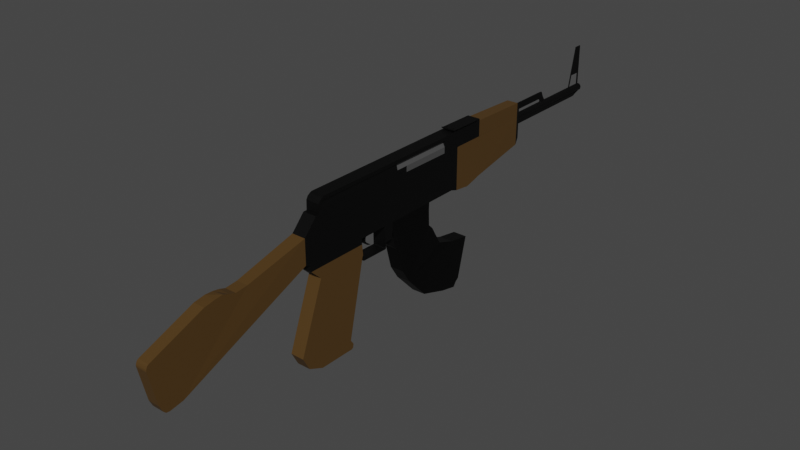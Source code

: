 # Source: Ak-RATATATATTATATA.blend  (saved by Blender 2.91.10; exported with 4.5.12 LTS)
import bpy
from mathutils import Matrix  # noqa: F401  (used for matrix-valued properties, if any)

bpy.ops.wm.read_factory_settings(use_empty=True)
scene = bpy.context.scene
scene.name = 'Scene'

# ---- collections
col_collection = bpy.data.collections.new('Collection'); scene.collection.children.link(col_collection)

# ---- materials (node trees are filled in below, after node groups)
mat_material_001 = bpy.data.materials.new('Material.001')
mat_material_001.use_transparent_shadow = False
mat_material_002 = bpy.data.materials.new('Material.002')
mat_material_002.use_transparent_shadow = False
mat_material_003 = bpy.data.materials.new('Material.003')
mat_material_003.use_transparent_shadow = False
mat_material_004 = bpy.data.materials.new('Material.004')
mat_material_004.use_transparent_shadow = False

# ---- material node trees
mat_material_001.use_nodes = True; mat_material_001.node_tree.nodes.clear()
_N = mat_material_001.node_tree.nodes; _L = mat_material_001.node_tree.links
n0 = _N.new('ShaderNodeBsdfPrincipled'); n0.name = 'Principled BSDF'; n0.location = (10, 300)
n0.distribution = 'GGX'
n0.subsurface_method = 'BURLEY'
n0.inputs[0].default_value = (0.0, 0.0, 0.0, 1.0)
n0.inputs[1].default_value = 0.444
n0.inputs[2].default_value = 0.572
n0.inputs[3].default_value = 1.45
n0.inputs[27].default_value = (0.0, 0.0, 0.0, 1.0)
n0.inputs[28].default_value = 1.0
n1 = _N.new('ShaderNodeOutputMaterial'); n1.name = 'Material Output'; n1.location = (300, 300)
_L.new(n0.outputs[0], n1.inputs[0])
n1.is_active_output = True
mat_material_002.use_nodes = True; mat_material_002.node_tree.nodes.clear()
_N = mat_material_002.node_tree.nodes; _L = mat_material_002.node_tree.links
n0 = _N.new('ShaderNodeBsdfPrincipled'); n0.name = 'Principled BSDF'; n0.location = (10, 300)
n0.distribution = 'GGX'
n0.subsurface_method = 'BURLEY'
n0.inputs[0].default_value = (0.2439, 0.2439, 0.2439, 1.0)
n0.inputs[1].default_value = 0.8397
n0.inputs[3].default_value = 1.45
n0.inputs[27].default_value = (0.0, 0.0, 0.0, 1.0)
n0.inputs[28].default_value = 1.0
n1 = _N.new('ShaderNodeOutputMaterial'); n1.name = 'Material Output'; n1.location = (300, 300)
_L.new(n0.outputs[0], n1.inputs[0])
n1.is_active_output = True
mat_material_003.use_nodes = True; mat_material_003.node_tree.nodes.clear()
_N = mat_material_003.node_tree.nodes; _L = mat_material_003.node_tree.links
n0 = _N.new('ShaderNodeBsdfPrincipled'); n0.name = 'Principled BSDF'; n0.location = (10, 300)
n0.distribution = 'GGX'
n0.subsurface_method = 'BURLEY'
n0.inputs[0].default_value = (0.07836, 0.04069, 0.009434, 1.0)
n0.inputs[3].default_value = 1.45
n0.inputs[27].default_value = (0.0, 0.0, 0.0, 1.0)
n0.inputs[28].default_value = 1.0
n1 = _N.new('ShaderNodeOutputMaterial'); n1.name = 'Material Output'; n1.location = (300, 300)
_L.new(n0.outputs[0], n1.inputs[0])
n1.is_active_output = True
mat_material_004.use_nodes = True; mat_material_004.node_tree.nodes.clear()
_N = mat_material_004.node_tree.nodes; _L = mat_material_004.node_tree.links
n0 = _N.new('ShaderNodeBsdfPrincipled'); n0.name = 'Principled BSDF'; n0.location = (10, 300)
n0.distribution = 'GGX'
n0.subsurface_method = 'BURLEY'
n0.inputs[0].default_value = (0.0, 0.0, 0.0, 1.0)
n0.inputs[1].default_value = 0.644
n0.inputs[3].default_value = 1.45
n0.inputs[27].default_value = (0.0, 0.0, 0.0, 1.0)
n0.inputs[28].default_value = 1.0
n1 = _N.new('ShaderNodeOutputMaterial'); n1.name = 'Material Output'; n1.location = (300, 300)
_L.new(n0.outputs[0], n1.inputs[0])
n1.is_active_output = True

# ---- world
world_world = bpy.data.worlds.new('World'); scene.world = world_world
world_world.use_nodes = True; world_world.node_tree.nodes.clear()
_N = world_world.node_tree.nodes; _L = world_world.node_tree.links
n0 = _N.new('ShaderNodeOutputWorld'); n0.name = 'World Output'; n0.location = (300, 300)
n1 = _N.new('ShaderNodeBackground'); n1.name = 'Background'; n1.location = (10, 300)
n1.inputs[0].default_value = (0.05088, 0.05088, 0.05088, 1.0)
_L.new(n1.outputs[0], n0.inputs[0])
n0.is_active_output = True
world_world.color = (0.05088, 0.05088, 0.05088)
world_world.use_sun_shadow = False
world_world.sun_shadow_jitter_overblur = 0.0

# ---- meshes
me_cube_001 = bpy.data.meshes.new('Cube.001')
me_cube_001.from_pydata([(0.2372, 1.953, 0.8246), (0.2372, 1.953, 0.6474), (0.1383, 1.953, 0.8246), (0.1383, 1.953, 0.6474), (0.2294, 4.083, 0.7102), (0.1451, 4.083, 0.7102), (0.2294, 4.083, 0.9139), (0.1451, 4.083, 0.9139), (0.2372, 2.439, 0.626), (0.1383, 2.439, 0.626), (0.2372, 2.073, 0.5106), (0.1383, 2.073, 0.5106), (0.1383, 2.448, 0.5053), (0.2372, 2.448, 0.5053), (0.1383, 2.338, -0.1106), (0.2372, 2.338, -0.1106), (0.2372, 2.049, 0.9286), (0.1383, 2.049, 0.9286), (0.1383, 2.319, -0.04771), (0.2372, 2.319, -0.0485), (0.1383, 2.342, -0.08258), (0.2372, 2.342, -0.08298), (0.2372, 1.994, 0.626), (0.2372, 1.994, 0.5865), (0.1383, 1.999, 0.626), (0.1383, 1.993, 0.5872), (0.2372, 2.439, 0.5865), (0.1383, 2.439, 0.5865), (0.1383, 2.442, 0.5056), (0.2372, 2.443, 0.5056), (0.1383, 2.45, 0.4764), (0.2372, 2.45, 0.4764), (0.2372, 2.446, 0.4737), (0.1383, 2.445, 0.4733), (0.1383, 2.451, 0.4741), (0.2372, 2.451, 0.4741), (0.2372, 2.449, 0.4693), (0.1383, 2.448, 0.4686), (0.1383, 2.454, 0.4722), (0.2372, 2.454, 0.4722), (0.2372, 2.453, 0.4668), (0.1383, 2.453, 0.466), (0.1383, 2.654, 0.4679), (0.2372, 2.654, 0.4679), (0.2372, 2.657, 0.4631), (0.1383, 2.657, 0.4624), (0.1383, 2.655, 0.4681), (0.2372, 2.655, 0.4681), (0.2372, 2.66, 0.4649), (0.1383, 2.66, 0.4644), (0.1383, 2.657, 0.4694), (0.2372, 2.657, 0.4694), (0.2372, 2.662, 0.4683), (0.1383, 2.663, 0.4683), (0.1383, 2.658, 0.4733), (0.2372, 2.658, 0.4733), (0.2372, 2.663, 0.4746), (0.1383, 2.664, 0.4748), (0.1384, 2.656, 0.6279), (0.2373, 2.656, 0.6279), (0.2373, 2.662, 0.6279), (0.1384, 2.662, 0.6279), (0.2372, 2.494, 0.626), (0.1383, 2.494, 0.626), (0.2061, 2.515, 0.6182), (0.1632, 2.524, 0.626), (0.1383, 3.333, 0.626), (0.2061, 2.524, 0.626), (0.1632, 2.494, 0.626), (0.2061, 2.494, 0.626), (0.2061, 2.506, 0.6182), (0.1632, 2.506, 0.6182), (0.1632, 2.515, 0.6182), (0.2061, 2.514, 0.6098), (0.2061, 2.506, 0.6151), (0.1632, 2.506, 0.6151), (0.1632, 2.514, 0.6098), (0.2061, 2.512, 0.5997), (0.2061, 2.505, 0.613), (0.1632, 2.505, 0.613), (0.1632, 2.512, 0.5997), (0.2061, 2.508, 0.597), (0.2061, 2.499, 0.6009), (0.1632, 2.499, 0.6009), (0.1632, 2.508, 0.597), (0.2061, 2.507, 0.5942), (0.2061, 2.497, 0.5962), (0.1632, 2.497, 0.5962), (0.1632, 2.507, 0.5942), (0.2061, 2.506, 0.5818), (0.2061, 2.496, 0.5812), (0.1632, 2.496, 0.5812), (0.1632, 2.506, 0.5818), (0.2061, 2.506, 0.5712), (0.2061, 2.497, 0.5671), (0.1632, 2.497, 0.5671), (0.1632, 2.506, 0.5712), (0.2061, 2.507, 0.5672), (0.2061, 2.5, 0.5607), (0.1632, 2.5, 0.5607), (0.1632, 2.507, 0.5672), (0.2061, 2.516, 0.5575), (0.2061, 2.51, 0.5501), (0.1632, 2.51, 0.5501), (0.1632, 2.516, 0.5575), (0.2061, 2.529, 0.5462), (0.2061, 2.525, 0.5375), (0.1632, 2.525, 0.5375), (0.1632, 2.529, 0.5462), (0.2061, 2.537, 0.5395), (0.2061, 2.554, 0.5298), (0.1632, 2.554, 0.5298), (0.1632, 2.537, 0.5395), (0.1383, 2.663, 0.514), (0.2373, 2.663, 0.5123), (0.2378, 2.728, 0.6284), (0.1388, 2.729, 0.6284), (0.1388, 2.724, 0.5111), (0.2377, 2.723, 0.5094), (0.1388, 2.721, 0.5352), (0.2377, 2.721, 0.5352), (0.1388, 2.729, 0.5677), (0.2378, 2.729, 0.5677), (0.2372, 3.096, 0.626), (0.1383, 3.096, 0.626), (0.2372, 2.732, 0.626), (0.1383, 2.731, 0.626), (0.2372, 2.734, 0.5225), (0.1383, 2.733, 0.5223), (0.2382, 2.747, 0.4392), (0.1393, 2.745, 0.4402), (0.1383, 2.075, 0.9286), (0.1383, 2.098, 0.9286), (0.2372, 2.098, 0.9286), (0.2372, 2.075, 0.9286), (0.2372, 2.097, 0.9843), (0.2372, 2.077, 0.9947), (0.1383, 2.077, 0.9947), (0.1383, 2.097, 0.9843), (0.2372, 2.102, 0.9964), (0.2372, 2.087, 1.014), (0.1383, 2.087, 1.014), (0.1383, 2.102, 0.9964), (0.2372, 2.111, 1.005), (0.2372, 2.105, 1.027), (0.1383, 2.105, 1.027), (0.1383, 2.111, 1.005), (0.2372, 2.122, 1.009), (0.2372, 2.122, 1.034), (0.1383, 2.122, 1.034), (0.1383, 2.122, 1.009), (0.2372, 3.244, 1.007), (0.2372, 3.244, 1.034), (0.1383, 3.244, 1.034), (0.1383, 3.244, 1.007), (0.2372, 3.333, 0.626), (0.2372, 3.388, 0.6078), (0.1383, 3.388, 0.6104), (0.2248, 4.111, 0.7518), (0.1383, 3.388, 0.832), (0.1383, 3.388, 0.9199), (0.2372, 3.388, 0.9199), (0.1397, 3.628, 0.9192), (0.2357, 3.628, 0.9192), (0.1451, 4.083, 1.021), (0.2294, 4.083, 1.021), (0.1397, 3.628, 1.034), (0.2357, 3.628, 1.034), (0.2372, 3.249, 0.9209), (0.1383, 3.249, 0.9208), (0.1382, 3.249, 1.034), (0.2356, 3.628, 1.034), (0.1396, 3.628, 1.034), (0.2372, 3.249, 1.034), (0.2372, 3.249, 1.007), (0.1382, 3.249, 1.007), (0.2372, 2.864, 0.9234), (0.1383, 2.864, 0.9234), (0.2372, 2.865, 0.9649), (0.2372, 2.098, 0.9717), (0.1383, 2.098, 0.9717), (0.1383, 2.865, 0.9649), (0.1383, 2.777, 0.9649), (0.2372, 2.777, 0.9649), (0.2283, 2.776, 1.012), (0.2283, 2.099, 1.016), (0.1513, 2.1, 1.016), (0.1513, 2.777, 1.012), (0.1383, 2.865, 0.9649), (0.1383, 3.249, 0.9649), (0.2372, 3.249, 0.9649), (0.2372, 2.865, 0.9649), (0.1643, 2.777, 1.018), (0.1643, 2.865, 1.018), (0.2109, 2.865, 1.018), (0.2109, 2.777, 1.018), (0.1642, 2.865, 1.018), (0.1642, 3.249, 1.018), (0.2109, 3.249, 1.018), (0.2109, 2.865, 1.018), (0.1497, 4.111, 0.7518), (0.2248, 4.111, 0.9103), (0.1497, 4.111, 0.9103), (0.1497, 4.112, 1.005), (0.2248, 4.112, 1.005), (0.1842, 4.103, 0.9168), (0.189, 4.103, 0.9173), (0.1753, 4.103, 0.9131), (0.1796, 4.103, 0.9154), (0.1716, 4.103, 0.9101), (0.1685, 4.103, 0.9063), (0.1662, 4.103, 0.9021), (0.1648, 4.103, 0.8974), (0.1643, 4.103, 0.8926), (0.1648, 4.103, 0.8878), (0.1662, 4.103, 0.8832), (0.1685, 4.103, 0.8749), (0.1716, 4.103, 0.8614), (0.1753, 4.103, 0.8423), (0.1796, 4.103, 0.84), (0.1842, 4.103, 0.8386), (0.189, 4.103, 0.8381), (0.1938, 4.103, 0.8386), (0.1985, 4.103, 0.84), (0.2027, 4.103, 0.8423), (0.2065, 4.103, 0.8614), (0.2095, 4.103, 0.8749), (0.2118, 4.103, 0.8832), (0.2132, 4.103, 0.8878), (0.2137, 4.103, 0.8926), (0.2132, 4.103, 0.8974), (0.2118, 4.103, 0.9021), (0.2095, 4.103, 0.9063), (0.2065, 4.103, 0.9101), (0.2027, 4.103, 0.9131), (0.1985, 4.103, 0.9154), (0.1938, 4.103, 0.9168), (0.1862, 4.951, 0.9066), (0.189, 4.951, 0.9068), (0.1836, 4.951, 0.9057), (0.1772, 4.951, 0.9005), (0.179, 4.951, 0.9027), (0.1811, 4.951, 0.9044), (0.1759, 4.951, 0.8981), (0.1751, 4.951, 0.8954), (0.1748, 4.951, 0.8926), (0.1751, 4.951, 0.8899), (0.1762, 4.951, 0.8861), (0.1776, 4.95, 0.881), (0.1716, 4.9, 0.8614), (0.1753, 4.864, 0.8423), (0.1796, 4.864, 0.84), (0.1842, 4.864, 0.8386), (0.189, 4.864, 0.8381), (0.1938, 4.864, 0.8386), (0.1985, 4.864, 0.84), (0.2027, 4.864, 0.8423), (0.2065, 4.9, 0.8614), (0.2005, 4.95, 0.8815), (0.2018, 4.951, 0.8861), (0.2029, 4.951, 0.8899), (0.2032, 4.951, 0.8926), (0.2029, 4.951, 0.8954), (0.2021, 4.951, 0.8981), (0.2008, 4.951, 0.9005), (0.199, 4.951, 0.9027), (0.1969, 4.951, 0.9044), (0.1944, 4.951, 0.9057), (0.1918, 4.951, 0.9066), (0.1811, 4.952, 0.8783), (0.197, 4.952, 0.8793), (0.1842, 4.951, 0.9168), (0.189, 4.951, 0.9173), (0.1796, 4.951, 0.9154), (0.1685, 4.951, 0.9063), (0.1716, 4.951, 0.9101), (0.1753, 4.951, 0.9132), (0.1662, 4.951, 0.9021), (0.1648, 4.951, 0.8974), (0.1643, 4.951, 0.8926), (0.1648, 4.951, 0.8878), (0.1662, 4.951, 0.8832), (0.1685, 4.951, 0.8749), (0.1779, 4.952, 0.8677), (0.2118, 4.951, 0.8832), (0.2095, 4.951, 0.8749), (0.2132, 4.951, 0.8878), (0.2137, 4.951, 0.8926), (0.2132, 4.951, 0.8974), (0.2118, 4.951, 0.9021), (0.2095, 4.951, 0.9063), (0.2065, 4.951, 0.9101), (0.2027, 4.951, 0.9132), (0.1985, 4.951, 0.9154), (0.1938, 4.951, 0.9168), (0.2003, 4.952, 0.869), (0.1864, 4.719, 0.9017), (0.1892, 4.719, 0.902), (0.1838, 4.719, 0.9009), (0.1774, 4.719, 0.8957), (0.1792, 4.719, 0.8979), (0.1813, 4.719, 0.8996), (0.1761, 4.719, 0.8933), (0.1753, 4.719, 0.8906), (0.175, 4.719, 0.8878), (0.1753, 4.719, 0.8851), (0.1764, 4.719, 0.8813), (0.1778, 4.719, 0.8762), (0.1813, 4.72, 0.8735), (0.202, 4.719, 0.8813), (0.2007, 4.719, 0.8767), (0.2031, 4.719, 0.8851), (0.2034, 4.719, 0.8878), (0.2031, 4.719, 0.8906), (0.2023, 4.719, 0.8933), (0.201, 4.719, 0.8957), (0.1992, 4.719, 0.8979), (0.1971, 4.719, 0.8996), (0.1946, 4.719, 0.9009), (0.192, 4.719, 0.9017), (0.1972, 4.72, 0.8745), (0.189, 4.924, 0.9173), (0.189, 4.937, 0.9173), (0.1918, 4.937, 0.9171), (0.1918, 4.924, 0.917), (0.1866, 4.924, 0.917), (0.1866, 4.937, 0.917), (0.189, 4.937, 1.216), (0.1916, 4.937, 1.216), (0.1916, 4.924, 1.216), (0.1866, 4.924, 1.216), (0.1866, 4.937, 1.216), (0.189, 4.812, 0.9173), (0.189, 4.822, 0.9173), (0.1918, 4.812, 0.917), (0.1918, 4.822, 0.917), (0.1866, 4.822, 0.917), (0.1866, 4.812, 0.917), (0.189, 4.881, 1.216), (0.1917, 4.881, 1.216), (0.1917, 4.891, 1.216), (0.1866, 4.891, 1.216), (0.1866, 4.881, 1.216), (0.1917, 4.924, 1.008), (0.1866, 4.924, 1.008), (0.1916, 4.887, 1.216), (0.1866, 4.887, 1.216), (0.1917, 4.838, 1.008), (0.1866, 4.838, 1.008), (0.1842, 4.429, 0.9168), (0.1845, 4.495, 0.917), (0.1938, 4.429, 0.9168), (0.1935, 4.495, 0.917), (0.1796, 4.429, 0.9154), (0.189, 4.429, 0.9173), (0.189, 4.495, 0.9175), (0.1985, 4.429, 0.9154), (0.1856, 4.436, 0.9228), (0.1858, 4.483, 0.9226), (0.1924, 4.436, 0.9228), (0.1922, 4.483, 0.9226), (0.189, 4.436, 0.9228), (0.189, 4.483, 0.9226), (0.1957, 4.436, 0.9228), (0.1823, 4.436, 0.9228), (0.1938, 4.083, 0.9926), (0.1867, 4.461, 0.9596), (0.1842, 4.083, 0.9462), (0.1913, 4.461, 0.9596), (0.1938, 4.083, 0.9462), (0.189, 4.461, 0.9596), (0.1938, 4.42, 0.9462), (0.1842, 4.42, 0.9462), (0.1867, 4.447, 0.9909), (0.1913, 4.447, 0.9909), (0.1917, 4.443, 0.9925), (0.1938, 4.42, 0.9926), (0.1842, 4.42, 0.9926), (0.1842, 4.083, 0.9926), (0.1863, 4.443, 0.9925), (0.1913, 4.449, 0.987), (0.1867, 4.449, 0.987), (0.1397, 3.628, 1.005), (0.1395, 3.597, 1.034), (0.2358, 3.597, 1.034), (0.1395, 3.597, 1.045), (0.1396, 3.628, 1.045), (0.2356, 3.628, 1.045), (0.2358, 3.597, 1.045), (0.1395, 3.597, 1.04), (0.2358, 3.597, 1.04), (0.1409, 3.344, 1.049), (0.2372, 3.344, 1.049), (0.1409, 3.344, 1.044), (0.2372, 3.344, 1.044), (0.141, 3.339, 1.049), (0.2372, 3.34, 1.049), (0.141, 3.339, 1.045), (0.2372, 3.34, 1.046), (0.1409, 3.34, 1.055), (0.2372, 3.34, 1.055), (0.141, 3.339, 1.055), (0.2372, 3.34, 1.055), (0.2139, 3.372, 1.054), (0.2131, 3.372, 1.054), (0.2124, 3.372, 1.054), (0.2117, 3.372, 1.054), (0.2111, 3.371, 1.054), (0.2106, 3.371, 1.054), (0.2103, 3.37, 1.054), (0.21, 3.369, 1.054), (0.21, 3.368, 1.054), (0.21, 3.368, 1.054), (0.2103, 3.367, 1.054), (0.2106, 3.366, 1.054), (0.2111, 3.366, 1.054), (0.2117, 3.365, 1.054), (0.2124, 3.365, 1.054), (0.2131, 3.364, 1.054), (0.2139, 3.364, 1.054), (0.2147, 3.364, 1.054), (0.2154, 3.365, 1.054), (0.2161, 3.365, 1.054), (0.2167, 3.366, 1.054), (0.2172, 3.366, 1.054), (0.2175, 3.367, 1.054), (0.2178, 3.368, 1.054), (0.2178, 3.368, 1.054), (0.2178, 3.369, 1.054), (0.2175, 3.37, 1.054), (0.2172, 3.371, 1.054), (0.2167, 3.371, 1.054), (0.2161, 3.372, 1.054), (0.2154, 3.372, 1.054), (0.2147, 3.372, 1.054), (0.2131, 3.372, 1.015), (0.2139, 3.372, 1.015), (0.2124, 3.372, 1.015), (0.2117, 3.372, 1.015), (0.2111, 3.371, 1.015), (0.2106, 3.371, 1.015), (0.2103, 3.37, 1.015), (0.21, 3.369, 1.015), (0.21, 3.368, 1.015), (0.21, 3.368, 1.015), (0.2103, 3.367, 1.015), (0.2106, 3.366, 1.015), (0.2111, 3.366, 1.015), (0.2117, 3.365, 1.015), (0.2124, 3.365, 1.015), (0.2131, 3.364, 1.015), (0.2139, 3.364, 1.015), (0.2147, 3.364, 1.015), (0.2154, 3.365, 1.015), (0.2161, 3.365, 1.015), (0.2167, 3.366, 1.015), (0.2172, 3.366, 1.015), (0.2175, 3.367, 1.015), (0.2178, 3.368, 1.015), (0.2178, 3.368, 1.015), (0.2178, 3.369, 1.015), (0.2175, 3.37, 1.015), (0.2172, 3.371, 1.015), (0.2167, 3.371, 1.015), (0.2161, 3.372, 1.015), (0.2154, 3.372, 1.015), (0.2147, 3.372, 1.015), (0.1619, 3.372, 1.054), (0.1612, 3.372, 1.054), (0.1604, 3.372, 1.054), (0.1597, 3.372, 1.054), (0.1591, 3.371, 1.054), (0.1587, 3.371, 1.054), (0.1583, 3.37, 1.054), (0.1581, 3.369, 1.054), (0.158, 3.368, 1.054), (0.1581, 3.368, 1.054), (0.1583, 3.367, 1.054), (0.1587, 3.366, 1.054), (0.1591, 3.366, 1.054), (0.1597, 3.365, 1.054), (0.1604, 3.365, 1.054), (0.1612, 3.364, 1.054), (0.1619, 3.364, 1.054), (0.1627, 3.364, 1.054), (0.1634, 3.365, 1.054), (0.1641, 3.365, 1.054), (0.1647, 3.366, 1.054), (0.1652, 3.366, 1.054), (0.1656, 3.367, 1.054), (0.1658, 3.368, 1.054), (0.1658, 3.368, 1.054), (0.1658, 3.369, 1.054), (0.1656, 3.37, 1.054), (0.1652, 3.371, 1.054), (0.1647, 3.371, 1.054), (0.1641, 3.372, 1.054), (0.1634, 3.372, 1.054), (0.1627, 3.372, 1.054), (0.1612, 3.372, 1.015), (0.1619, 3.372, 1.015), (0.1604, 3.372, 1.015), (0.1597, 3.372, 1.015), (0.1591, 3.371, 1.015), (0.1587, 3.371, 1.015), (0.1583, 3.37, 1.015), (0.1581, 3.369, 1.015), (0.158, 3.368, 1.015), (0.1581, 3.368, 1.015), (0.1583, 3.367, 1.015), (0.1587, 3.366, 1.015), (0.1591, 3.366, 1.015), (0.1597, 3.365, 1.015), (0.1604, 3.365, 1.015), (0.1612, 3.364, 1.015), (0.1619, 3.364, 1.015), (0.1627, 3.364, 1.015), (0.1634, 3.365, 1.015), (0.1641, 3.365, 1.015), (0.1647, 3.366, 1.015), (0.1652, 3.366, 1.015), (0.1656, 3.367, 1.015), (0.1658, 3.368, 1.015), (0.1658, 3.368, 1.015), (0.1658, 3.369, 1.015), (0.1656, 3.37, 1.015), (0.1652, 3.371, 1.015), (0.1647, 3.371, 1.015), (0.1641, 3.372, 1.015), (0.1634, 3.372, 1.015), (0.1627, 3.372, 1.015)], [], [(27, 25, 24, 3, 2, 17, 131, 132, 177, 169, 160, 159, 157, 66, 124, 126, 63, 9), (0, 16, 17, 2), (64, 70, 74, 73), (9, 8, 26, 27), (3, 24, 22, 1), (12, 13, 31, 30), (17, 16, 134, 131), (18, 19, 21, 20), (20, 21, 15, 14), (24, 25, 23, 22), (23, 25, 11, 10), (27, 26, 13, 12), (8, 62, 125, 123, 155, 156, 161, 168, 176, 133, 134, 16, 0, 1, 22, 23, 26), (33, 30, 34, 37), (13, 29, 32, 31), (29, 28, 33, 32), (28, 12, 30, 33), (36, 37, 41, 40), (30, 31, 35, 34), (32, 33, 37, 36), (31, 32, 36, 35), (39, 40, 44, 43), (35, 36, 40, 39), (37, 34, 38, 41), (34, 35, 39, 38), (45, 42, 46, 49), (41, 38, 42, 45), (38, 39, 43, 42), (40, 41, 45, 44), (48, 49, 53, 52), (42, 43, 47, 46), (44, 45, 49, 48), (43, 44, 48, 47), (53, 50, 54, 57), (47, 48, 52, 51), (49, 46, 50, 53), (46, 47, 51, 50), (57, 54, 58, 61, 113), (50, 51, 55, 54), (52, 53, 57, 56), (51, 52, 56, 55), (58, 59, 60, 61), (54, 55, 59, 58), (56, 57, 113, 114), (55, 56, 114, 60, 59), (68, 65, 72, 71), (69, 68, 71, 70), (8, 9, 63, 68, 69, 62), (67, 69, 70, 64), (65, 67, 64, 72), (62, 69, 67, 65, 68, 63, 126, 125), (76, 73, 77, 80), (70, 71, 75, 74), (71, 72, 76, 75), (72, 64, 73, 76), (79, 80, 84, 83), (73, 74, 78, 77), (75, 76, 80, 79), (74, 75, 79, 78), (84, 81, 85, 88), (78, 79, 83, 82), (80, 77, 81, 84), (77, 78, 82, 81), (85, 86, 90, 89), (81, 82, 86, 85), (83, 84, 88, 87), (82, 83, 87, 86), (91, 92, 96, 95), (87, 88, 92, 91), (86, 87, 91, 90), (88, 85, 89, 92), (96, 93, 97, 100), (90, 91, 95, 94), (92, 89, 93, 96), (89, 90, 94, 93), (99, 100, 104, 103), (93, 94, 98, 97), (95, 96, 100, 99), (94, 95, 99, 98), (102, 103, 107, 106), (98, 99, 103, 102), (100, 97, 101, 104), (97, 98, 102, 101), (108, 105, 109, 112), (104, 101, 105, 108), (101, 102, 106, 105), (103, 104, 108, 107), (111, 112, 109, 110), (105, 106, 110, 109), (107, 108, 112, 111), (106, 107, 111, 110), (61, 60, 115, 116), (118, 117, 119, 120), (114, 113, 117, 118), (113, 61, 116, 121, 119, 117), (60, 114, 118, 120, 122, 115), (120, 119, 121, 122), (122, 121, 116, 115), (123, 124, 66, 155), (127, 128, 130, 129), (132, 131, 137, 138), (125, 126, 128, 127), (131, 134, 136, 137), (137, 136, 140, 141), (133, 132, 138, 135), (134, 133, 135, 136), (139, 142, 146, 143), (135, 138, 142, 139), (138, 137, 141, 142), (136, 135, 139, 140), (145, 144, 148, 149), (142, 141, 145, 146), (141, 140, 144, 145), (140, 139, 143, 144), (148, 147, 151, 152), (144, 143, 147, 148), (143, 146, 150, 147), (146, 145, 149, 150), (154, 153, 152, 151), (147, 150, 154, 151), (150, 149, 153, 154), (149, 148, 152, 153), (155, 66, 157, 156), (162, 163, 167, 166), (171, 172, 386, 387), (163, 162, 382, 172, 171), (152, 173, 170, 153), (160, 169, 175, 170, 383, 382, 162), (161, 163, 171, 384, 173, 174, 168), (174, 151, 152, 173), (151, 174, 175, 154), (175, 174, 173, 170), (170, 153, 154, 175), (174, 175, 169, 168), (188, 191, 199, 196), (177, 132, 180, 182, 181), (133, 176, 178, 183, 179), (132, 133, 179, 180), (176, 177, 181, 178), (179, 183, 184, 185), (184, 187, 186, 185), (180, 179, 185, 186), (183, 182, 187, 184), (182, 180, 186, 187), (168, 169, 189, 190), (177, 176, 191, 188), (194, 193, 192, 195), (198, 197, 196, 199), (190, 189, 197, 198), (182, 183, 195, 192), (7, 164, 203, 202), (205, 206, 236, 235, 234, 233, 232, 231, 230, 229, 228, 227, 226, 225, 224, 223, 222, 221, 220, 219, 218, 217, 216, 215, 214, 213, 212, 211, 210, 209, 207, 208), (165, 6, 201, 204), (6, 4, 158, 201), (164, 165, 204, 203), (4, 5, 200, 158), (5, 7, 202, 200), (203, 204, 201, 158, 200, 202), (258, 259, 309, 310), (234, 235, 356, 293, 292), (221, 222, 254, 253), (207, 209, 275, 276), (235, 236, 351, 356), (222, 223, 255, 254), (208, 207, 276, 273, 353), (236, 206, 354, 351), (206, 205, 349, 354), (223, 224, 256, 255), (210, 211, 277, 274), (224, 225, 257, 256), (211, 212, 278, 277), (225, 226, 285, 295, 257), (212, 213, 279, 278), (226, 227, 284, 285), (213, 214, 280, 279), (227, 228, 286, 284), (214, 215, 281, 280), (228, 229, 287, 286), (215, 216, 282, 281), (229, 230, 288, 287), (216, 217, 249, 283, 282), (230, 231, 289, 288), (217, 218, 250, 249), (231, 232, 290, 289), (218, 219, 251, 250), (205, 208, 353, 349), (232, 233, 291, 290), (219, 220, 252, 251), (233, 234, 292, 291), (220, 221, 253, 252), (209, 210, 274, 275), (295, 283, 249, 257), (257, 249, 250, 251, 252, 253, 254, 255, 256), (237, 238, 272, 271), (239, 237, 271, 273), (240, 241, 275, 274), (241, 242, 276, 275), (242, 239, 273, 276), (243, 240, 274, 277), (244, 243, 277, 278), (245, 244, 278, 279), (246, 245, 279, 280), (247, 246, 280, 281), (248, 247, 281, 282), (269, 248, 282, 283), (259, 258, 285, 284), (260, 259, 284, 286), (261, 260, 286, 287), (262, 261, 287, 288), (263, 262, 288, 289), (264, 263, 289, 290), (265, 264, 290, 291), (266, 265, 291, 292), (267, 266, 292, 293), (268, 267, 293, 294), (238, 268, 294, 272), (258, 270, 295, 285), (270, 269, 283, 295), (296, 298, 301, 300, 299, 302, 303, 304, 305, 306, 307, 308, 320, 310, 309, 311, 312, 313, 314, 315, 316, 317, 318, 319, 297), (240, 243, 302, 299), (266, 267, 318, 317), (259, 260, 311, 309), (243, 244, 303, 302), (267, 268, 319, 318), (260, 261, 312, 311), (244, 245, 304, 303), (268, 238, 297, 319), (238, 237, 296, 297), (261, 262, 313, 312), (245, 246, 305, 304), (270, 258, 310, 320), (237, 239, 298, 296), (262, 263, 314, 313), (246, 247, 306, 305), (269, 270, 320, 308), (241, 240, 299, 300), (263, 264, 315, 314), (247, 248, 307, 306), (242, 241, 300, 301), (264, 265, 316, 315), (248, 269, 308, 307), (239, 242, 301, 298), (265, 266, 317, 316), (325, 326, 331, 330, 344), (321, 325, 344, 343, 324), (322, 323, 328, 327), (326, 322, 327, 331), (323, 324, 343, 329, 328), (329, 330, 331, 327, 328), (332, 337, 342, 338), (335, 334, 339, 340), (337, 336, 341, 342), (334, 332, 338, 339), (338, 342, 341, 340, 339), (333, 335, 340, 341, 336), (344, 330, 346, 348), (347, 348, 346, 345), (330, 329, 345, 346), (343, 344, 348, 347), (329, 343, 347, 345), (376, 371, 369, 365), (356, 351, 359, 363), (352, 355, 332, 334, 335, 333, 321, 324, 323, 322, 272, 294), (356, 352, 294, 293), (350, 355, 362, 358), (353, 350, 358, 364), (355, 350, 271, 272, 322, 326, 325, 321, 333, 336, 337, 332), (355, 352, 360, 362), (350, 353, 273, 271), (351, 354, 361, 359), (349, 353, 364, 357), (354, 349, 357, 361), (352, 356, 363, 360), (371, 372, 367, 369), (367, 378, 365, 369), (359, 361, 357, 364, 372, 371, 363), (360, 363, 371, 368), (362, 360, 368, 370), (364, 358, 366, 372), (358, 362, 370, 366), (374, 375, 379, 373), (368, 371, 376, 375, 374, 380), (387, 386, 385, 388), (372, 366, 381, 373, 379, 377), (379, 375, 376, 377), (372, 377, 378, 367), (377, 376, 365, 378), (366, 370, 368, 380, 381), (381, 380, 374, 373), (382, 383, 172), (384, 383, 170, 173), (384, 171, 387, 388, 390), (172, 383, 389, 385, 386), (383, 384, 390, 389), (394, 392, 396, 398), (390, 388, 392, 394), (385, 389, 393, 391), (388, 385, 391, 392), (389, 390, 394, 393), (397, 398, 396, 395), (395, 396, 402, 401), (393, 394, 398, 397), (391, 393, 397, 395), (400, 399, 401, 402), (392, 391, 399, 400), (391, 395, 401, 399), (396, 392, 400, 402), (404, 405, 406, 407, 408, 409, 410, 411, 412, 413, 414, 415, 416, 417, 418, 419, 420, 421, 422, 423, 424, 425, 426, 427, 428, 429, 430, 431, 432, 433, 434, 403), (435, 436, 466, 465, 464, 463, 462, 461, 460, 459, 458, 457, 456, 455, 454, 453, 452, 451, 450, 449, 448, 447, 446, 445, 444, 443, 442, 441, 440, 439, 438, 437), (407, 406, 438, 439), (434, 433, 465, 466), (421, 420, 452, 453), (408, 407, 439, 440), (403, 434, 466, 436), (422, 421, 453, 454), (409, 408, 440, 441), (423, 422, 454, 455), (410, 409, 441, 442), (424, 423, 455, 456), (411, 410, 442, 443), (425, 424, 456, 457), (412, 411, 443, 444), (426, 425, 457, 458), (413, 412, 444, 445), (427, 426, 458, 459), (414, 413, 445, 446), (428, 427, 459, 460), (415, 414, 446, 447), (429, 428, 460, 461), (416, 415, 447, 448), (430, 429, 461, 462), (417, 416, 448, 449), (404, 403, 436, 435), (431, 430, 462, 463), (418, 417, 449, 450), (405, 404, 435, 437), (432, 431, 463, 464), (419, 418, 450, 451), (406, 405, 437, 438), (433, 432, 464, 465), (420, 419, 451, 452), (499, 500, 530, 529, 528, 527, 526, 525, 524, 523, 522, 521, 520, 519, 518, 517, 516, 515, 514, 513, 512, 511, 510, 509, 508, 507, 506, 505, 504, 503, 502, 501), (471, 470, 502, 503), (498, 497, 529, 530), (485, 484, 516, 517), (472, 471, 503, 504), (467, 498, 530, 500), (486, 485, 517, 518), (473, 472, 504, 505), (487, 486, 518, 519), (474, 473, 505, 506), (488, 487, 519, 520), (475, 474, 506, 507), (489, 488, 520, 521), (476, 475, 507, 508), (490, 489, 521, 522), (477, 476, 508, 509), (491, 490, 522, 523), (478, 477, 509, 510), (492, 491, 523, 524), (479, 478, 510, 511), (493, 492, 524, 525), (480, 479, 511, 512), (494, 493, 525, 526), (481, 480, 512, 513), (468, 467, 500, 499), (495, 494, 526, 527), (482, 481, 513, 514), (469, 468, 499, 501), (496, 495, 527, 528), (483, 482, 514, 515), (470, 469, 501, 502), (497, 496, 528, 529), (484, 483, 515, 516)])
_uv = me_cube_001.uv_layers.new(name='UVMap')
_uv.uv.foreach_set('vector', [0.375, 1.0, 0.375, 1.0, 0.375, 1.0, 0.375, 1.0, 0.625, 1.0, 0.625, 1.0, 0.625, 1.0, 0.625, 1.0, 0.625, 1.0, 0.625, 1.0, 0.625, 1.0, 0.5642, 1.0, 0.375, 1.0, 0.375, 1.0, 0.375, 1.0, 0.375, 1.0, 0.375, 1.0, 0.375, 1.0, 0.375, 0.0, 0.375, 0.0, 0.625, 0.0, 0.625, 0.0, 0.2802, 0.5, 0.3125, 0.5, 0.3125, 0.5, 0.2802, 0.5, 0.125, 0.5, 0.375, 0.5, 0.375, 0.5, 0.125, 0.5, 0.375, 1.0, 0.375, 1.0, 0.375, 0.5, 0.375, 0.5, 0.125, 0.5, 0.375, 0.5, 0.375, 0.5, 0.125, 0.5, 0.625, 0.0, 0.375, 0.0, 0.375, 0.0, 0.625, 0.0, 0.125, 0.5, 0.375, 0.5, 0.375, 0.5, 0.125, 0.5, 0.125, 0.5, 0.375, 0.5, 0.375, 0.5, 0.125, 0.5, 0.375, 1.0, 0.375, 1.0, 0.375, 0.5, 0.375, 0.5, 0.375, 0.5, 0.125, 0.5, 0.125, 0.5, 0.375, 0.5, 0.125, 0.5, 0.375, 0.5, 0.375, 0.5, 0.125, 0.5, 0.375, 0.5, 0.375, 0.5, 0.375, 0.5, 0.375, 0.5, 0.375, 0.5, 0.375, 0.5, 0.625, 0.5, 0.625, 0.5, 0.625, 0.5, 0.625, 0.5, 0.625, 0.5, 0.625, 0.5, 0.625, 0.5, 0.375, 0.5, 0.375, 0.5, 0.375, 0.5, 0.375, 0.5, 0.375, 1.0, 0.375, 1.0, 0.375, 1.0, 0.375, 1.0, 0.375, 0.5, 0.375, 0.5, 0.375, 0.5, 0.375, 0.5, 0.375, 0.5, 0.125, 0.5, 0.125, 0.5, 0.375, 0.5, 0.375, 1.0, 0.375, 1.0, 0.375, 1.0, 0.375, 1.0, 0.375, 0.5, 0.125, 0.5, 0.125, 0.5, 0.375, 0.5, 0.125, 0.5, 0.375, 0.5, 0.375, 0.5, 0.125, 0.5, 0.375, 0.5, 0.125, 0.5, 0.125, 0.5, 0.375, 0.5, 0.375, 0.5, 0.375, 0.5, 0.375, 0.5, 0.375, 0.5, 0.375, 0.5, 0.375, 0.5, 0.375, 0.5, 0.375, 0.5, 0.375, 0.5, 0.375, 0.5, 0.375, 0.5, 0.375, 0.5, 0.375, 1.0, 0.375, 1.0, 0.375, 1.0, 0.375, 1.0, 0.125, 0.5, 0.375, 0.5, 0.375, 0.5, 0.125, 0.5, 0.375, 1.0, 0.375, 1.0, 0.375, 1.0, 0.375, 1.0, 0.375, 1.0, 0.375, 1.0, 0.375, 1.0, 0.375, 1.0, 0.125, 0.5, 0.375, 0.5, 0.375, 0.5, 0.125, 0.5, 0.375, 0.5, 0.125, 0.5, 0.125, 0.5, 0.375, 0.5, 0.375, 0.5, 0.125, 0.5, 0.125, 0.5, 0.375, 0.5, 0.125, 0.5, 0.375, 0.5, 0.375, 0.5, 0.125, 0.5, 0.375, 0.5, 0.125, 0.5, 0.125, 0.5, 0.375, 0.5, 0.375, 0.5, 0.375, 0.5, 0.375, 0.5, 0.375, 0.5, 0.375, 1.0, 0.375, 1.0, 0.375, 1.0, 0.375, 1.0, 0.375, 0.5, 0.375, 0.5, 0.375, 0.5, 0.375, 0.5, 0.375, 1.0, 0.375, 1.0, 0.375, 1.0, 0.375, 1.0, 0.125, 0.5, 0.375, 0.5, 0.375, 0.5, 0.125, 0.5, 0.375, 1.0, 0.375, 1.0, 0.375, 1.0, 0.375, 1.0, 0.375, 1.0, 0.125, 0.5, 0.375, 0.5, 0.375, 0.5, 0.125, 0.5, 0.375, 0.5, 0.125, 0.5, 0.125, 0.5, 0.375, 0.5, 0.375, 0.5, 0.375, 0.5, 0.375, 0.5, 0.375, 0.5, 0.125, 0.5, 0.375, 0.5, 0.375, 0.5, 0.125, 0.5, 0.125, 0.5, 0.375, 0.5, 0.375, 0.5, 0.125, 0.5, 0.375, 0.5, 0.125, 0.5, 0.125, 0.5, 0.375, 0.5, 0.375, 0.5, 0.375, 0.5, 0.375, 0.5, 0.375, 0.5, 0.375, 0.5, 0.1875, 0.5, 0.1884, 0.5, 0.1884, 0.5, 0.1875, 0.5, 0.3125, 0.5, 0.1875, 0.5, 0.1875, 0.5, 0.3125, 0.5, 0.375, 0.5, 0.125, 0.5, 0.125, 0.5, 0.1875, 0.5, 0.3125, 0.5, 0.375, 0.5, 0.2802, 0.5, 0.3125, 0.5, 0.3125, 0.5, 0.2802, 0.5, 0.1884, 0.5, 0.2802, 0.5, 0.2802, 0.5, 0.1884, 0.5, 0.375, 0.5, 0.3125, 0.5, 0.2802, 0.5, 0.1884, 0.5, 0.1875, 0.5, 0.125, 0.5, 0.125, 0.5, 0.375, 0.5, 0.1884, 0.5, 0.2802, 0.5, 0.2802, 0.5, 0.1884, 0.5, 0.3125, 0.5, 0.1875, 0.5, 0.1875, 0.5, 0.3125, 0.5, 0.1875, 0.5, 0.1884, 0.5, 0.1884, 0.5, 0.1875, 0.5, 0.1884, 0.5, 0.2802, 0.5, 0.2802, 0.5, 0.1884, 0.5, 0.1875, 0.5, 0.1884, 0.5, 0.1884, 0.5, 0.1875, 0.5, 0.2802, 0.5, 0.3125, 0.5, 0.3125, 0.5, 0.2802, 0.5, 0.1875, 0.5, 0.1884, 0.5, 0.1884, 0.5, 0.1875, 0.5, 0.3125, 0.5, 0.1875, 0.5, 0.1875, 0.5, 0.3125, 0.5, 0.1884, 0.5, 0.2802, 0.5, 0.2802, 0.5, 0.1884, 0.5, 0.3125, 0.5, 0.1875, 0.5, 0.1875, 0.5, 0.3125, 0.5, 0.1884, 0.5, 0.2802, 0.5, 0.2802, 0.5, 0.1884, 0.5, 0.2802, 0.5, 0.3125, 0.5, 0.3125, 0.5, 0.2802, 0.5, 0.2802, 0.5, 0.3125, 0.5, 0.3125, 0.5, 0.2802, 0.5, 0.2802, 0.5, 0.3125, 0.5, 0.3125, 0.5, 0.2802, 0.5, 0.1875, 0.5, 0.1884, 0.5, 0.1884, 0.5, 0.1875, 0.5, 0.3125, 0.5, 0.1875, 0.5, 0.1875, 0.5, 0.3125, 0.5, 0.1875, 0.5, 0.1884, 0.5, 0.1884, 0.5, 0.1875, 0.5, 0.1875, 0.5, 0.1884, 0.5, 0.1884, 0.5, 0.1875, 0.5, 0.3125, 0.5, 0.1875, 0.5, 0.1875, 0.5, 0.3125, 0.5, 0.1884, 0.5, 0.2802, 0.5, 0.2802, 0.5, 0.1884, 0.5, 0.1884, 0.5, 0.2802, 0.5, 0.2802, 0.5, 0.1884, 0.5, 0.3125, 0.5, 0.1875, 0.5, 0.1875, 0.5, 0.3125, 0.5, 0.1884, 0.5, 0.2802, 0.5, 0.2802, 0.5, 0.1884, 0.5, 0.2802, 0.5, 0.3125, 0.5, 0.3125, 0.5, 0.2802, 0.5, 0.1875, 0.5, 0.1884, 0.5, 0.1884, 0.5, 0.1875, 0.5, 0.2802, 0.5, 0.3125, 0.5, 0.3125, 0.5, 0.2802, 0.5, 0.1875, 0.5, 0.1884, 0.5, 0.1884, 0.5, 0.1875, 0.5, 0.3125, 0.5, 0.1875, 0.5, 0.1875, 0.5, 0.3125, 0.5, 0.3125, 0.5, 0.1875, 0.5, 0.1875, 0.5, 0.3125, 0.5, 0.3125, 0.5, 0.1875, 0.5, 0.1875, 0.5, 0.3125, 0.5, 0.1884, 0.5, 0.2802, 0.5, 0.2802, 0.5, 0.1884, 0.5, 0.2802, 0.5, 0.3125, 0.5, 0.3125, 0.5, 0.2802, 0.5, 0.1884, 0.5, 0.2802, 0.5, 0.2802, 0.5, 0.1884, 0.5, 0.1884, 0.5, 0.2802, 0.5, 0.2802, 0.5, 0.1884, 0.5, 0.2802, 0.5, 0.3125, 0.5, 0.3125, 0.5, 0.2802, 0.5, 0.1875, 0.5, 0.1884, 0.5, 0.1884, 0.5, 0.1875, 0.5, 0.1875, 0.5, 0.1884, 0.5, 0.2802, 0.5, 0.3125, 0.5, 0.2802, 0.5, 0.3125, 0.5, 0.3125, 0.5, 0.2802, 0.5, 0.1875, 0.5, 0.1884, 0.5, 0.1884, 0.5, 0.1875, 0.5, 0.3125, 0.5, 0.1875, 0.5, 0.1875, 0.5, 0.3125, 0.5, 0.125, 0.5, 0.375, 0.5, 0.375, 0.5, 0.125, 0.5, 0.375, 0.5, 0.125, 0.5, 0.125, 0.5, 0.375, 0.5, 0.375, 0.5, 0.125, 0.5, 0.125, 0.5, 0.375, 0.5, 0.375, 1.0, 0.375, 1.0, 0.375, 1.0, 0.375, 1.0, 0.375, 1.0, 0.375, 1.0, 0.375, 0.5, 0.375, 0.5, 0.375, 0.5, 0.375, 0.5, 0.375, 0.5, 0.375, 0.5, 0.375, 0.5, 0.125, 0.5, 0.125, 0.5, 0.375, 0.5, 0.375, 0.5, 0.125, 0.5, 0.125, 0.5, 0.375, 0.5, 0.375, 0.5, 0.125, 0.5, 0.125, 0.5, 0.375, 0.5, 0.375, 0.5, 0.125, 0.5, 0.125, 0.5, 0.375, 0.5, 0.625, 1.0, 0.625, 1.0, 0.625, 1.0, 0.625, 1.0, 0.375, 0.5, 0.125, 0.5, 0.125, 0.5, 0.375, 0.5, 0.625, 0.0, 0.375, 0.0, 0.375, 0.0, 0.625, 0.0, 0.625, 0.0, 0.375, 0.0, 0.375, 0.0, 0.625, 0.0, 0.375, 0.0, 0.625, 0.0, 0.625, 0.0, 0.375, 0.0, 0.625, 0.5, 0.625, 0.5, 0.625, 0.5, 0.625, 0.5, 0.375, 0.0, 0.625, 0.0, 0.625, 0.0, 0.375, 0.0, 0.375, 0.0, 0.625, 0.0, 0.625, 0.0, 0.375, 0.0, 0.625, 1.0, 0.625, 1.0, 0.625, 1.0, 0.625, 1.0, 0.625, 0.5, 0.625, 0.5, 0.625, 0.5, 0.625, 0.5, 0.625, 0.0, 0.375, 0.0, 0.375, 0.0, 0.625, 0.0, 0.625, 1.0, 0.625, 1.0, 0.625, 1.0, 0.625, 1.0, 0.625, 0.0, 0.375, 0.0, 0.375, 0.0, 0.625, 0.0, 0.625, 0.5, 0.625, 0.5, 0.625, 0.5, 0.625, 0.5, 0.625, 0.5, 0.625, 0.5, 0.625, 0.5, 0.625, 0.5, 0.625, 0.5, 0.625, 0.5, 0.625, 0.5, 0.625, 0.5, 0.375, 0.0, 0.625, 0.0, 0.625, 0.0, 0.375, 0.0, 0.625, 1.0, 0.625, 1.0, 0.625, 1.0, 0.625, 1.0, 0.625, 0.0, 0.625, 0.0, 0.375, 0.0, 0.375, 0.0, 0.375, 0.0, 0.625, 0.0, 0.625, 0.0, 0.375, 0.0, 0.625, 1.0, 0.625, 1.0, 0.625, 1.0, 0.625, 1.0, 0.625, 0.0, 0.375, 0.0, 0.375, 0.0, 0.625, 0.0, 0.375, 0.5, 0.125, 0.5, 0.125, 0.5, 0.375, 0.5, 0.625, 0.0, 0.375, 0.0, 0.375, 0.0, 0.625, 0.0, 0.375, 0.0, 0.625, 0.0, 0.625, 0.0, 0.375, 0.0, 0.375, 0.0, 0.625, 0.0, 0.625, 0.0, 0.625, 0.0, 0.375, 0.0, 0.375, 0.0, 0.375, 0.0, 0.625, 0.0, 0.625, 0.0, 0.625, 1.0, 0.625, 1.0, 0.625, 1.0, 0.625, 1.0, 0.625, 1.0, 0.625, 1.0, 0.625, 1.0, 0.625, 0.5, 0.625, 0.5, 0.625, 0.5, 0.625, 0.5, 0.625, 0.5, 0.625, 0.5, 0.625, 0.5, 0.0, 0.0, 0.0, 0.0, 0.0, 0.0, 0.0, 0.0, 0.0, 0.0, 0.0, 0.0, 0.0, 0.0, 0.0, 0.0, 0.625, 0.0, 0.375, 0.0, 0.375, 0.0, 0.625, 0.0, 0.0, 0.0, 0.0, 0.0, 0.0, 0.0, 0.0, 0.0, 0.375, 0.0, 0.625, 0.0, 0.625, 0.0, 0.375, 0.0, 0.625, 0.0, 0.375, 0.0, 0.375, 0.0, 0.625, 0.0, 0.625, 1.0, 0.625, 1.0, 0.625, 1.0, 0.625, 1.0, 0.625, 1.0, 0.625, 0.5, 0.625, 0.5, 0.625, 0.5, 0.625, 0.5, 0.625, 0.5, 0.625, 0.0, 0.375, 0.0, 0.375, 0.0, 0.625, 0.0, 0.375, 0.0, 0.625, 0.0, 0.625, 0.0, 0.375, 0.0, 0.625, 0.5, 0.625, 0.5, 0.625, 0.5, 0.625, 0.5, 0.375, 0.0, 0.625, 0.0, 0.625, 0.0, 0.375, 0.0, 0.625, 0.0, 0.375, 0.0, 0.375, 0.0, 0.625, 0.0, 0.375, 0.0, 0.625, 0.0, 0.625, 0.0, 0.375, 0.0, 0.625, 1.0, 0.625, 1.0, 0.625, 1.0, 0.625, 1.0, 0.375, 0.0, 0.625, 0.0, 0.625, 0.0, 0.375, 0.0, 0.625, 0.0, 0.375, 0.0, 0.375, 0.0, 0.625, 0.0, 0.375, 0.0, 0.625, 0.0, 0.625, 0.0, 0.375, 0.0, 0.375, 0.0, 0.625, 0.0, 0.625, 0.0, 0.375, 0.0, 0.375, 0.0, 0.625, 0.0, 0.625, 0.0, 0.375, 0.0, 0.625, 0.0, 0.375, 0.0, 0.375, 0.0, 0.625, 0.0, 0.625, 1.0, 0.625, 1.0, 0.625, 1.0, 0.625, 1.0, 0.0, 0.0, 0.0, 0.0, 0.0, 0.0, 0.0, 0.0, 0.0, 0.0, 0.0, 0.0, 0.0, 0.0, 0.0, 0.0, 0.0, 0.0, 0.0, 0.0, 0.0, 0.0, 0.0, 0.0, 0.0, 0.0, 0.0, 0.0, 0.0, 0.0, 0.0, 0.0, 0.0, 0.0, 0.0, 0.0, 0.0, 0.0, 0.0, 0.0, 0.0, 0.0, 0.0, 0.0, 0.0, 0.0, 0.0, 0.0, 0.0, 0.0, 0.0, 0.0, 0.0, 0.0, 0.0, 0.0, 0.0, 0.0, 0.0, 0.0, 0.0, 0.0, 0.0, 0.0, 0.625, 0.5, 0.625, 0.5, 0.625, 0.5, 0.625, 0.5, 0.625, 0.5, 0.375, 0.5, 0.375, 0.5, 0.625, 0.5, 0.625, 0.0, 0.375, 0.0, 0.375, 0.0, 0.625, 0.0, 0.375, 0.5, 0.125, 0.5, 0.125, 0.5, 0.375, 0.5, 0.375, 1.0, 0.625, 1.0, 0.625, 1.0, 0.375, 1.0, 0.625, 0.25, 0.625, 0.5, 0.625, 0.5, 0.375, 0.5, 0.375, 0.25, 0.625, 0.25, 0.0, 0.0, 0.0, 0.0, 0.0, 0.0, 0.0, 0.0, 0.0, 0.0, 0.0, 0.0, 0.0, 0.0, 0.0, 0.0, 0.0, 0.0, 0.0, 0.0, 0.0, 0.0, 0.0, 0.0, 0.0, 0.0, 0.0, 0.0, 0.0, 0.0, 0.0, 0.0, 0.0, 0.0, 0.0, 0.0, 0.0, 0.0, 0.0, 0.0, 0.0, 0.0, 0.0, 0.0, 0.0, 0.0, 0.0, 0.0, 0.0, 0.0, 0.0, 0.0, 0.0, 0.0, 0.0, 0.0, 0.0, 0.0, 0.0, 0.0, 0.0, 0.0, 0.0, 0.0, 0.0, 0.0, 0.0, 0.0, 0.0, 0.0, 0.0, 0.0, 0.0, 0.0, 0.0, 0.0, 0.0, 0.0, 0.0, 0.0, 0.0, 0.0, 0.0, 0.0, 0.0, 0.0, 0.0, 0.0, 0.0, 0.0, 0.0, 0.0, 0.0, 0.0, 0.0, 0.0, 0.0, 0.0, 0.0, 0.0, 0.0, 0.0, 0.0, 0.0, 0.0, 0.0, 0.0, 0.0, 0.0, 0.0, 0.0, 0.0, 0.0, 0.0, 0.0, 0.0, 0.0, 0.0, 0.0, 0.0, 0.0, 0.0, 0.0, 0.0, 0.0, 0.0, 0.0, 0.0, 0.0, 0.0, 0.0, 0.0, 0.0, 0.0, 0.0, 0.0, 0.0, 0.0, 0.0, 0.0, 0.0, 0.0, 0.0, 0.0, 0.0, 0.0, 0.0, 0.0, 0.0, 0.0, 0.0, 0.0, 0.0, 0.0, 0.0, 0.0, 0.0, 0.0, 0.0, 0.0, 0.0, 0.0, 0.0, 0.0, 0.0, 0.0, 0.0, 0.0, 0.0, 0.0, 0.0, 0.0, 0.0, 0.0, 0.0, 0.0, 0.0, 0.0, 0.0, 0.0, 0.0, 0.0, 0.0, 0.0, 0.0, 0.0, 0.0, 0.0, 0.0, 0.0, 0.0, 0.0, 0.0, 0.0, 0.0, 0.0, 0.0, 0.0, 0.0, 0.0, 0.0, 0.0, 0.0, 0.0, 0.0, 0.0, 0.0, 0.0, 0.0, 0.0, 0.0, 0.0, 0.0, 0.0, 0.0, 0.0, 0.0, 0.0, 0.0, 0.0, 0.0, 0.0, 0.0, 0.0, 0.0, 0.0, 0.0, 0.0, 0.0, 0.0, 0.0, 0.0, 0.0, 0.0, 0.0, 0.0, 0.0, 0.0, 0.0, 0.0, 0.0, 0.0, 0.0, 0.0, 0.0, 0.0, 0.0, 0.0, 0.0, 0.0, 0.0, 0.0, 0.0, 0.0, 0.0, 0.0, 0.0, 0.0, 0.0, 0.0, 0.0, 0.0, 0.0, 0.0, 0.0, 0.0, 0.0, 0.0, 0.0, 0.0, 0.0, 0.0, 0.0, 0.0, 0.0, 0.0, 0.0, 0.0, 0.0, 0.0, 0.0, 0.0, 0.0, 0.0, 0.0, 0.0, 0.0, 0.0, 0.0, 0.0, 0.0, 0.0, 0.0, 0.0, 0.0, 0.0, 0.0, 0.0, 0.0, 0.0, 0.0, 0.0, 0.0, 0.0, 0.0, 0.0, 0.0, 0.0, 0.0, 0.0, 0.0, 0.0, 0.0, 0.0, 0.0, 0.0, 0.0, 0.0, 0.0, 0.0, 0.0, 0.0, 0.0, 0.0, 0.0, 0.0, 0.0, 0.0, 0.0, 0.0, 0.0, 0.0, 0.0, 0.0, 0.0, 0.0, 0.0, 0.0, 0.0, 0.0, 0.0, 0.0, 0.0, 0.0, 0.0, 0.0, 0.0, 0.0, 0.0, 0.0, 0.0, 0.0, 0.0, 0.0, 0.0, 0.0, 0.0, 0.0, 0.0, 0.0, 0.0, 0.0, 0.0, 0.0, 0.0, 0.0, 0.0, 0.0, 0.0, 0.0, 0.0, 0.0, 0.0, 0.0, 0.0, 0.0, 0.0, 0.0, 0.0, 0.0, 0.0, 0.0, 0.0, 0.0, 0.0, 0.0, 0.0, 0.0, 0.0, 0.0, 0.0, 0.0, 0.0, 0.0, 0.0, 0.0, 0.0, 0.0, 0.0, 0.0, 0.0, 0.0, 0.0, 0.0, 0.0, 0.0, 0.0, 0.0, 0.0, 0.0, 0.0, 0.0, 0.0, 0.0, 0.0, 0.0, 0.0, 0.0, 0.0, 0.0, 0.0, 0.0, 0.0, 0.0, 0.0, 0.0, 0.0, 0.0, 0.0, 0.0, 0.0, 0.0, 0.0, 0.0, 0.0, 0.0, 0.0, 0.0, 0.0, 0.0, 0.0, 0.0, 0.0, 0.0, 0.0, 0.0, 0.0, 0.0, 0.0, 0.0, 0.0, 0.0, 0.0, 0.0, 0.0, 0.0, 0.0, 0.0, 0.0, 0.0, 0.0, 0.0, 0.0, 0.0, 0.0, 0.0, 0.0, 0.0, 0.0, 0.0, 0.0, 0.0, 0.0, 0.0, 0.0, 0.0, 0.0, 0.0, 0.0, 0.0, 0.0, 0.0, 0.0, 0.0, 0.0, 0.0, 0.0, 0.0, 0.0, 0.0, 0.0, 0.0, 0.0, 0.0, 0.0, 0.0, 0.0, 0.0, 0.0, 0.0, 0.0, 0.0, 0.0, 0.0, 0.0, 0.0, 0.0, 0.0, 0.0, 0.0, 0.0, 0.0, 0.0, 0.0, 0.0, 0.0, 0.0, 0.0, 0.0, 0.0, 0.0, 0.0, 0.0, 0.0, 0.0, 0.0, 0.0, 0.0, 0.0, 0.0, 0.0, 0.0, 0.0, 0.0, 0.0, 0.0, 0.0, 0.0, 0.0, 0.0, 0.0, 0.0, 0.0, 0.0, 0.0, 0.0, 0.0, 0.0, 0.0, 0.0, 0.0, 0.0, 0.0, 0.0, 0.0, 0.0, 0.0, 0.0, 0.0, 0.0, 0.0, 0.0, 0.0, 0.0, 0.0, 0.0, 0.0, 0.0, 0.0, 0.0, 0.0, 0.0, 0.0, 0.0, 0.0, 0.0, 0.0, 0.0, 0.0, 0.0, 0.0, 0.0, 0.0, 0.0, 0.0, 0.0, 0.0, 0.0, 0.0, 0.0, 0.0, 0.0, 0.0, 0.0, 0.0, 0.0, 0.0, 0.0, 0.0, 0.0, 0.0, 0.0, 0.0, 0.0, 0.0, 0.0, 0.0, 0.0, 0.0, 0.0, 0.0, 0.0, 0.0, 0.0, 0.0, 0.0, 0.0, 0.0, 0.0, 0.0, 0.0, 0.0, 0.0, 0.0, 0.0, 0.0, 0.0, 0.0, 0.0, 0.0, 0.0, 0.0, 0.0, 0.0, 0.0, 0.0, 0.0, 0.0, 0.0, 0.0, 0.0, 0.0, 0.0, 0.0, 0.0, 0.0, 0.0, 0.0, 0.0, 0.0, 0.0, 0.0, 0.0, 0.0, 0.0, 0.0, 0.0, 0.0, 0.0, 0.0, 0.0, 0.0, 0.0, 0.0, 0.0, 0.0, 0.0, 0.0, 0.0, 0.0, 0.0, 0.0, 0.0, 0.0, 0.0, 0.0, 0.0, 0.0, 0.0, 0.0, 0.0, 0.0, 0.0, 0.0, 0.0, 0.0, 0.0, 0.0, 0.0, 0.0, 0.0, 0.0, 0.0, 0.0, 0.0, 0.0, 0.0, 0.0, 0.0, 0.0, 0.0, 0.0, 0.0, 0.0, 0.0, 0.0, 0.0, 0.0, 0.0, 0.0, 0.0, 0.0, 0.0, 0.0, 0.0, 0.0, 0.0, 0.0, 0.0, 0.0, 0.0, 0.0, 0.0, 0.0, 0.0, 0.0, 0.0, 0.0, 0.0, 0.0, 0.0, 0.0, 0.0, 0.0, 0.0, 0.0, 0.0, 0.0, 0.0, 0.0, 0.0, 0.0, 0.0, 0.0, 0.0, 0.0, 0.0, 0.0, 0.0, 0.0, 0.0, 0.0, 0.0, 0.0, 0.0, 0.0, 0.0, 0.0, 0.0, 0.0, 0.0, 0.0, 0.0, 0.0, 0.0, 0.0, 0.0, 0.0, 0.0, 0.0, 0.0, 0.0, 0.0, 0.0, 0.0, 0.0, 0.0, 0.0, 0.0, 0.0, 0.0, 0.0, 0.0, 0.0, 0.0, 0.0, 0.0, 0.0, 0.0, 0.0, 0.0, 0.0, 0.0, 0.0, 0.0, 0.0, 0.0, 0.0, 0.0, 0.0, 0.0, 0.0, 0.0, 0.0, 0.0, 0.0, 0.0, 0.0, 0.0, 0.0, 0.0, 0.0, 0.0, 0.0, 0.0, 0.0, 0.0, 0.0, 0.0, 0.0, 0.0, 0.0, 0.0, 0.0, 0.0, 0.0, 0.0, 0.0, 0.0, 0.0, 0.0, 0.0, 0.0, 0.0, 0.0, 0.0, 0.0, 0.0, 0.0, 0.0, 0.0, 0.0, 0.0, 0.0, 0.0, 0.0, 0.0, 0.0, 0.0, 0.0, 0.0, 0.0, 0.0, 0.0, 0.0, 0.0, 0.0, 0.0, 0.0, 0.0, 0.0, 0.0, 0.0, 0.0, 0.0, 0.0, 0.0, 0.0, 0.0, 0.0, 0.0, 0.0, 0.0, 0.0, 0.0, 0.0, 0.0, 0.0, 0.0, 0.0, 0.0, 0.0, 0.0, 0.0, 0.0, 0.0, 0.0, 0.0, 0.0, 0.0, 0.0, 0.0, 0.0, 0.0, 0.0, 0.0, 0.0, 0.0, 0.0, 0.0, 0.0, 0.0, 0.0, 0.0, 0.0, 0.0, 0.0, 0.0, 0.0, 0.0, 0.0, 0.0, 0.0, 0.0, 0.0, 0.0, 0.0, 0.0, 0.0, 0.0, 0.0, 0.0, 0.0, 0.0, 0.0, 0.0, 0.0, 0.0, 0.0, 0.0, 0.0, 0.0, 0.0, 0.0, 0.0, 0.0, 0.0, 0.0, 0.0, 0.0, 0.0, 0.0, 0.0, 0.0, 0.0, 0.0, 0.0, 0.0, 0.0, 0.0, 0.0, 0.0, 0.0, 0.0, 0.0, 0.0, 0.0, 0.0, 0.0, 0.0, 0.0, 0.0, 0.0, 0.0, 0.0, 0.0, 0.0, 0.0, 0.0, 0.0, 0.0, 0.0, 0.0, 0.0, 0.0, 0.0, 0.0, 0.0, 0.0, 0.0, 0.0, 0.0, 0.0, 0.0, 0.0, 0.0, 0.0, 0.0, 0.0, 0.0, 0.0, 0.0, 0.0, 0.0, 0.0, 0.0, 0.0, 0.0, 0.0, 0.0, 0.0, 0.0, 0.0, 0.0, 0.0, 0.0, 0.0, 0.0, 0.0, 0.0, 0.0, 0.0, 0.0, 0.0, 0.0, 0.0, 0.0, 0.0, 0.0, 0.0, 0.0, 0.0, 0.0, 0.0, 0.0, 0.0, 0.0, 0.0, 0.0, 0.0, 0.0, 0.0, 0.0, 0.0, 0.0, 0.0, 0.0, 0.0, 0.0, 0.0, 0.0, 0.0, 0.0, 0.0, 0.0, 0.0, 0.0, 0.0, 0.0, 0.0, 0.0, 0.0, 0.0, 0.0, 0.0, 0.0, 0.0, 0.0, 0.0, 0.0, 0.0, 0.0, 0.0, 0.0, 0.0, 0.0, 0.0, 0.0, 0.0, 0.0, 0.0, 0.0, 0.0, 0.0, 0.0, 0.0, 0.0, 0.0, 0.0, 0.0, 0.0, 0.0, 0.0, 0.0, 0.0, 0.0, 0.0, 0.0, 0.0, 0.0, 0.0, 0.0, 0.0, 0.0, 0.0, 0.0, 0.0, 0.0, 0.0, 0.0, 0.0, 0.0, 0.0, 0.0, 0.0, 0.0, 0.375, 0.0, 0.625, 0.0, 0.625, 0.0, 0.375, 0.0, 0.0, 0.0, 0.0, 0.0, 0.0, 0.0, 0.0, 0.0, 0.0, 0.0, 0.0, 0.0, 0.0, 0.0, 0.0, 0.0, 0.0, 0.0, 0.0, 0.0, 0.0, 0.0, 0.0, 0.0, 0.0, 0.0, 0.0, 0.0, 0.0, 0.0, 0.0, 0.0, 0.0, 0.0, 0.0, 0.0, 0.0, 0.0, 0.0, 0.0, 0.0, 0.0, 0.0, 0.0, 0.0, 0.0, 0.0, 0.0, 0.0, 0.0, 0.0, 0.0, 0.0, 0.0, 0.625, 1.0, 0.625, 1.0, 0.625, 1.0, 0.375, 0.0, 0.625, 0.0, 0.625, 0.0, 0.375, 0.0, 0.625, 0.5, 0.625, 0.5, 0.625, 0.5, 0.625, 0.5, 0.625, 0.5, 0.625, 1.0, 0.625, 1.0, 0.625, 1.0, 0.625, 1.0, 0.625, 1.0, 0.625, 0.0, 0.375, 0.0, 0.375, 0.0, 0.625, 0.0, 0.625, 0.5, 0.625, 0.5, 0.625, 0.5, 0.625, 0.5, 0.625, 0.5, 0.625, 0.5, 0.625, 0.5, 0.625, 0.5, 0.625, 1.0, 0.625, 1.0, 0.625, 1.0, 0.625, 1.0, 0.375, 0.0, 0.625, 0.0, 0.625, 0.0, 0.375, 0.0, 0.625, 0.0, 0.375, 0.0, 0.375, 0.0, 0.625, 0.0, 0.625, 0.0, 0.375, 0.0, 0.375, 0.0, 0.625, 0.0, 0.625, 0.0, 0.375, 0.0, 0.375, 0.0, 0.625, 0.0, 0.625, 0.0, 0.375, 0.0, 0.375, 0.0, 0.625, 0.0, 0.625, 1.0, 0.625, 1.0, 0.625, 1.0, 0.625, 1.0, 0.375, 0.0, 0.625, 0.0, 0.625, 0.0, 0.375, 0.0, 0.375, 0.0, 0.625, 0.0, 0.625, 0.0, 0.375, 0.0, 0.625, 1.0, 0.625, 1.0, 0.625, 1.0, 0.625, 1.0, 0.625, 0.5, 0.625, 0.5, 0.625, 0.5, 0.625, 0.5, 0.0, 0.0, 0.0, 0.0, 0.0, 0.0, 0.0, 0.0, 0.0, 0.0, 0.0, 0.0, 0.0, 0.0, 0.0, 0.0, 0.0, 0.0, 0.0, 0.0, 0.0, 0.0, 0.0, 0.0, 0.0, 0.0, 0.0, 0.0, 0.0, 0.0, 0.0, 0.0, 0.0, 0.0, 0.0, 0.0, 0.0, 0.0, 0.0, 0.0, 0.0, 0.0, 0.0, 0.0, 0.0, 0.0, 0.0, 0.0, 0.0, 0.0, 0.0, 0.0, 0.0, 0.0, 0.0, 0.0, 0.0, 0.0, 0.0, 0.0, 0.0, 0.0, 0.0, 0.0, 0.0, 0.0, 0.0, 0.0, 0.0, 0.0, 0.0, 0.0, 0.0, 0.0, 0.0, 0.0, 0.0, 0.0, 0.0, 0.0, 0.0, 0.0, 0.0, 0.0, 0.0, 0.0, 0.0, 0.0, 0.0, 0.0, 0.0, 0.0, 0.0, 0.0, 0.0, 0.0, 0.0, 0.0, 0.0, 0.0, 0.0, 0.0, 0.0, 0.0, 0.0, 0.0, 0.0, 0.0, 0.0, 0.0, 0.0, 0.0, 0.0, 0.0, 0.0, 0.0, 0.0, 0.0, 0.0, 0.0, 0.0, 0.0, 0.0, 0.0, 0.0, 0.0, 0.0, 0.0, 0.0, 0.0, 0.0, 0.0, 0.0, 0.0, 0.0, 0.0, 0.0, 0.0, 0.0, 0.0, 0.0, 0.0, 0.0, 0.0, 0.0, 0.0, 0.0, 0.0, 0.0, 0.0, 0.0, 0.0, 0.0, 0.0, 0.0, 0.0, 0.0, 0.0, 0.0, 0.0, 0.0, 0.0, 0.0, 0.0, 0.0, 0.0, 0.0, 0.0, 0.0, 0.0, 0.0, 0.0, 0.0, 0.0, 0.0, 0.0, 0.0, 0.0, 0.0, 0.0, 0.0, 0.0, 0.0, 0.0, 0.0, 0.0, 0.0, 0.0, 0.0, 0.0, 0.0, 0.0, 0.0, 0.0, 0.0, 0.0, 0.0, 0.0, 0.0, 0.0, 0.0, 0.0, 0.0, 0.0, 0.0, 0.0, 0.0, 0.0, 0.0, 0.0, 0.0, 0.0, 0.0, 0.0, 0.0, 0.0, 0.0, 0.0, 0.0, 0.0, 0.0, 0.0, 0.0, 0.0, 0.0, 0.0, 0.0, 0.0, 0.0, 0.0, 0.0, 0.0, 0.0, 0.0, 0.0, 0.0, 0.0, 0.0, 0.0, 0.0, 0.0, 0.0, 0.0, 0.0, 0.0, 0.0, 0.0, 0.0, 0.0, 0.0, 0.0, 0.0, 0.0, 0.0, 0.0, 0.0, 0.0, 0.0, 0.0, 0.0, 0.0, 0.0, 0.0, 0.0, 0.0, 0.0, 0.0, 0.0, 0.0, 0.0, 0.0, 0.0, 0.0, 0.0, 0.0, 0.0, 0.0, 0.0, 0.0, 0.0, 0.0, 0.0, 0.0, 0.0, 0.0, 0.0, 0.0, 0.0, 0.0, 0.0, 0.0, 0.0, 0.0, 0.0, 0.0, 0.0, 0.0, 0.0, 0.0, 0.0, 0.0, 0.0, 0.0, 0.0, 0.0, 0.0, 0.0, 0.0, 0.0, 0.0, 0.0, 0.0, 0.0, 0.0, 0.0, 0.0, 0.0, 0.0, 0.0, 0.0, 0.0, 0.0, 0.0, 0.0, 0.0, 0.0, 0.0, 0.0, 0.0, 0.0, 0.0, 0.0, 0.0, 0.0, 0.0, 0.0, 0.0, 0.0, 0.0, 0.0, 0.0, 0.0, 0.0, 0.0, 0.0, 0.0, 0.0, 0.0, 0.0, 0.0, 0.0, 0.0, 0.0, 0.0, 0.0, 0.0, 0.0, 0.0, 0.0, 0.0, 0.0, 0.0, 0.0, 0.0, 0.0, 0.0, 0.0, 0.0, 0.0, 0.0, 0.0, 0.0, 0.0, 0.0, 0.0, 0.0, 0.0, 0.0, 0.0, 0.0, 0.0, 0.0, 0.0, 0.0, 0.0, 0.0, 0.0, 0.0, 0.0, 0.0, 0.0, 0.0, 0.0, 0.0, 0.0, 0.0, 0.0, 0.0, 0.0, 0.0, 0.0, 0.0, 0.0, 0.0, 0.0, 0.0, 0.0, 0.0, 0.0, 0.0, 0.0, 0.0, 0.0, 0.0, 0.0, 0.0, 0.0, 0.0, 0.0, 0.0, 0.0, 0.0, 0.0, 0.0, 0.0, 0.0, 0.0, 0.0, 0.0, 0.0, 0.0, 0.0, 0.0, 0.0, 0.0, 0.0, 0.0, 0.0, 0.0, 0.0, 0.0, 0.0, 0.0, 0.0, 0.0, 0.0, 0.0, 0.0, 0.0, 0.0, 0.0, 0.0, 0.0, 0.0, 0.0, 0.0, 0.0, 0.0, 0.0, 0.0, 0.0, 0.0, 0.0, 0.0, 0.0, 0.0, 0.0, 0.0, 0.0, 0.0, 0.0, 0.0, 0.0, 0.0, 0.0, 0.0, 0.0, 0.0, 0.0, 0.0, 0.0, 0.0, 0.0, 0.0, 0.0, 0.0, 0.0, 0.0, 0.0, 0.0, 0.0, 0.0, 0.0, 0.0, 0.0, 0.0, 0.0, 0.0, 0.0, 0.0, 0.0, 0.0, 0.0, 0.0, 0.0, 0.0, 0.0, 0.0, 0.0, 0.0, 0.0, 0.0, 0.0, 0.0, 0.0, 0.0, 0.0, 0.0, 0.0, 0.0, 0.0, 0.0, 0.0, 0.0, 0.0, 0.0, 0.0, 0.0, 0.0, 0.0, 0.0, 0.0, 0.0, 0.0, 0.0, 0.0, 0.0, 0.0, 0.0, 0.0, 0.0, 0.0, 0.0, 0.0, 0.0, 0.0, 0.0, 0.0, 0.0, 0.0, 0.0, 0.0, 0.0, 0.0, 0.0, 0.0, 0.0, 0.0, 0.0, 0.0, 0.0, 0.0, 0.0, 0.0, 0.0, 0.0, 0.0, 0.0, 0.0, 0.0, 0.0, 0.0, 0.0, 0.0, 0.0, 0.0, 0.0, 0.0, 0.0, 0.0, 0.0, 0.0, 0.0, 0.0, 0.0, 0.0, 0.0, 0.0, 0.0, 0.0, 0.0, 0.0, 0.0, 0.0, 0.0, 0.0, 0.0, 0.0, 0.0, 0.0, 0.0, 0.0, 0.0, 0.0, 0.0, 0.0, 0.0, 0.0, 0.0, 0.0, 0.0, 0.0, 0.0, 0.0, 0.0, 0.0, 0.0, 0.0, 0.0, 0.0, 0.0, 0.0, 0.0, 0.0, 0.0, 0.0, 0.0, 0.0, 0.0, 0.0, 0.0, 0.0, 0.0, 0.0, 0.0, 0.0, 0.0, 0.0, 0.0, 0.0, 0.0, 0.0, 0.0, 0.0, 0.0, 0.0, 0.0, 0.0, 0.0, 0.0, 0.0, 0.0, 0.0, 0.0, 0.0, 0.0, 0.0, 0.0, 0.0, 0.0, 0.0, 0.0, 0.0, 0.0, 0.0, 0.0, 0.0, 0.0, 0.0, 0.0, 0.0, 0.0, 0.0, 0.0, 0.0, 0.0, 0.0, 0.0, 0.0, 0.0, 0.0, 0.0, 0.0, 0.0, 0.0, 0.0, 0.0, 0.0, 0.0, 0.0, 0.0, 0.0, 0.0, 0.0, 0.0, 0.0, 0.0, 0.0, 0.0, 0.0, 0.0, 0.0, 0.0, 0.0])
me_cube_001.materials.append(mat_material_001)
me_cube_001.use_remesh_fix_poles = True
me_cube_001.use_remesh_preserve_attributes = False
me_cube_001.use_mirror_vertex_groups = False
me_cube_001.update()
me_cube_003 = bpy.data.meshes.new('Cube.003')
me_cube_003.from_pydata([(0.2372, 2.865, 0.9649), (0.1383, 2.865, 0.9649), (0.2372, 2.777, 0.9649), (0.1643, 2.865, 1.018), (0.2109, 2.865, 1.018), (0.2109, 2.777, 1.018), (0.2372, 3.249, 0.9209), (0.1383, 3.249, 0.9208), (0.2372, 2.864, 0.9234), (0.1383, 2.864, 0.9234), (0.1383, 2.865, 0.9649), (0.1383, 2.777, 0.9649), (0.1383, 2.865, 0.9649), (0.1383, 3.249, 0.9649), (0.2372, 3.249, 0.9649), (0.2372, 2.865, 0.9649), (0.1643, 2.777, 1.018), (0.1643, 2.865, 1.018), (0.1642, 2.865, 1.018), (0.1642, 3.249, 1.018), (0.2109, 3.249, 1.018), (0.2109, 2.865, 1.018)], [], [(2, 0, 4, 5), (0, 1, 3, 4), (7, 9, 12, 13), (10, 11, 16, 17), (8, 6, 14, 15), (15, 14, 20, 21), (13, 12, 18, 19)])
_uv = me_cube_003.uv_layers.new(name='UVMap')
_uv.uv.foreach_set('vector', [0.625, 0.5, 0.625, 0.5, 0.625, 0.5, 0.625, 0.5, 0.375, 0.0, 0.625, 0.0, 0.625, 0.0, 0.375, 0.0, 0.625, 1.0, 0.625, 1.0, 0.625, 1.0, 0.625, 1.0, 0.625, 1.0, 0.625, 1.0, 0.625, 1.0, 0.625, 1.0, 0.625, 0.5, 0.625, 0.5, 0.625, 0.5, 0.625, 0.5, 0.625, 0.5, 0.625, 0.5, 0.625, 0.5, 0.625, 0.5, 0.625, 1.0, 0.625, 1.0, 0.625, 1.0, 0.625, 1.0])
me_cube_003.materials.append(mat_material_002)
me_cube_003.use_remesh_fix_poles = True
me_cube_003.use_remesh_preserve_attributes = False
me_cube_003.use_mirror_vertex_groups = False
me_cube_003.update()
me_cube_004 = bpy.data.meshes.new('Cube.004')
me_cube_004.from_pydata([(0.2372, 1.953, 0.8246), (0.2372, 1.953, 0.6474), (0.1383, 1.953, 0.8246), (0.1383, 1.953, 0.6474), (0.2292, 0.7847, 0.5238), (0.2292, 0.8046, 0.5619), (0.1463, 1.505, 0.7141), (0.2292, 1.505, 0.7141), (0.2294, 4.083, 0.7102), (0.1451, 4.083, 0.7102), (0.2294, 4.083, 0.9139), (0.1451, 4.083, 0.9139), (0.2372, 2.073, 0.5106), (0.1383, 2.073, 0.5106), (0.1383, 2.448, 0.5053), (0.2372, 2.448, 0.5053), (0.1383, 2.338, -0.1106), (0.2372, 2.338, -0.1106), (0.2372, 2.059, -0.1175), (0.2372, 1.894, 0.02769), (0.2372, 1.946, -0.06759), (0.1383, 2.059, -0.1175), (0.1383, 2.319, -0.04771), (0.1383, 1.895, 0.02848), (0.2372, 2.319, -0.0485), (0.1383, 1.946, -0.06759), (0.1383, 2.342, -0.08258), (0.2372, 2.342, -0.08298), (0.1463, 0.8362, 0.2801), (0.1463, 0.9982, 0.2278), (0.1463, 0.9011, 0.2115), (0.1463, 0.878, 0.2148), (0.1463, 0.8593, 0.2327), (0.2292, 0.8362, 0.2801), (0.2292, 0.9982, 0.2278), (0.2292, 0.8593, 0.2327), (0.2292, 0.878, 0.2148), (0.2292, 0.9011, 0.2115), (0.2292, 1.373, 0.7195), (0.2292, 1.418, 0.7051), (0.1463, 1.418, 0.7051), (0.1463, 1.373, 0.7195), (0.1463, 1.194, 0.7167), (0.1463, 1.328, 0.7272), (0.1463, 1.273, 0.7296), (0.2292, 1.194, 0.7167), (0.2292, 1.328, 0.7358), (0.2292, 1.266, 0.7296), (0.2292, 0.7958, 0.5563), (0.2292, 0.7923, 0.5507), (0.2292, 0.7892, 0.5435), (0.2292, 0.7859, 0.5347), (0.1463, 0.7847, 0.5238), (0.1463, 0.8046, 0.5619), (0.1463, 0.7958, 0.5563), (0.1463, 0.7923, 0.5507), (0.1463, 0.7892, 0.5435), (0.1463, 0.7859, 0.5347), (0.2372, 1.994, 0.5865), (0.1383, 1.993, 0.5872), (0.2372, 2.439, 0.5865), (0.1383, 2.439, 0.5865), (0.2372, 2.325, -0.1175), (0.1383, 2.325, -0.1175), (0.1383, 2.442, 0.5056), (0.2372, 2.443, 0.5056), (0.2372, 3.481, 0.5975), (0.1383, 3.481, 0.5975), (0.2372, 3.504, 0.5937), (0.1383, 3.504, 0.5937), (0.2372, 3.523, 0.5975), (0.1383, 3.523, 0.5975), (0.2372, 3.609, 0.6206), (0.1383, 3.609, 0.6215), (0.1383, 3.618, 0.6254), (0.2372, 3.618, 0.6247), (0.2372, 3.631, 0.6282), (0.1383, 3.631, 0.6292), (0.2372, 3.388, 0.6078), (0.1383, 3.388, 0.6104), (0.1383, 3.388, 0.832), (0.1383, 3.388, 0.9199), (0.2372, 3.388, 0.9199), (0.1397, 3.628, 0.9192), (0.2357, 3.628, 0.9192), (0.1451, 4.083, 1.021), (0.2294, 4.083, 1.021), (0.1397, 3.628, 1.034), (0.2357, 3.628, 1.034)], [], [(38, 41, 43, 46), (7, 39, 38, 46, 47, 45, 5, 48, 49, 50, 51, 4, 33, 35, 36, 37, 34, 1, 0), (1, 34, 29, 3), (39, 7, 6, 40), (41, 38, 39, 40), (0, 2, 6, 7), (21, 25, 23, 13, 59, 61, 14, 64, 22, 26, 16, 63), (20, 19, 23, 25), (18, 20, 25, 21), (13, 23, 19, 12), (18, 21, 63, 62), (28, 33, 4, 52), (30, 37, 36, 31), (29, 34, 37, 30), (31, 36, 35, 32), (32, 35, 33, 28), (56, 50, 49, 55), (46, 43, 44, 47), (41, 40, 6, 2, 3, 29, 30, 31, 32, 28, 52, 57, 56, 55, 54, 53, 42, 44, 43), (47, 44, 42, 45), (45, 42, 53, 5), (57, 52, 4, 51), (54, 55, 49, 48), (56, 57, 51, 50), (54, 48, 5, 53), (60, 58, 12, 19, 20, 18, 62, 17, 27, 24, 65, 15), (62, 63, 16, 17), (64, 65, 24, 22), (66, 67, 69, 68), (68, 69, 71, 70), (70, 71, 73, 72), (72, 73, 74, 75), (75, 74, 77, 76), (76, 77, 9, 8), (78, 79, 67, 66), (78, 66, 68, 70, 72, 75, 76, 8, 10, 84, 82), (80, 81, 83, 11, 9, 77, 74, 73, 71, 69, 67, 79), (84, 10, 86, 88), (86, 85, 87, 88), (11, 83, 87, 85)])
_uv = me_cube_004.uv_layers.new(name='UVMap')
_uv.uv.foreach_set('vector', [0.6186, 0.6157, 0.6159, 0.8843, 0.619, 0.8754, 0.6175, 0.6244, 0.625, 0.589, 0.6156, 0.6018, 0.6186, 0.6157, 0.6175, 0.6244, 0.6211, 0.6339, 0.625, 0.6445, 0.625, 0.7463, 0.6237, 0.7477, 0.6223, 0.7484, 0.6205, 0.749, 0.6182, 0.7495, 0.6146, 0.75, 0.4137, 0.75, 0.3957, 0.7479, 0.3894, 0.7459, 0.3865, 0.7428, 0.375, 0.7256, 0.375, 0.5, 0.625, 0.5, 0.375, 0.5, 0.375, 0.7256, 0.125, 0.7256, 0.125, 0.5, 0.6156, 0.6018, 0.625, 0.589, 0.625, 0.08895, 0.6156, 0.8962, 0.6159, 0.8843, 0.6186, 0.6157, 0.6156, 0.6018, 0.6156, 0.8962, 0.375, 0.0, 0.625, 0.0, 0.625, 0.08895, 0.375, 0.08895, 0.375, 1.0, 0.375, 1.0, 0.375, 1.0, 0.375, 1.0, 0.375, 1.0, 0.375, 1.0, 0.375, 1.0, 0.375, 1.0, 0.375, 1.0, 0.375, 1.0, 0.375, 1.0, 0.375, 1.0, 0.375, 0.5, 0.375, 0.5, 0.375, 1.0, 0.375, 1.0, 0.375, 0.5, 0.375, 0.5, 0.375, 1.0, 0.375, 1.0, 0.375, 1.0, 0.375, 1.0, 0.375, 0.5, 0.375, 0.5, 0.375, 0.5, 0.375, 1.0, 0.375, 1.0, 0.375, 0.5, 0.6637, 0.75, 0.6637, 0.5, 0.8646, 0.5, 0.8646, 0.75, 0.3803, 0.7594, 0.3865, 0.7428, 0.3894, 0.7459, 0.3858, 0.7552, 0.125, 0.7256, 0.375, 0.7256, 0.3865, 0.7428, 0.3803, 0.7594, 0.3858, 0.7552, 0.3894, 0.7459, 0.3957, 0.7479, 0.3958, 0.7523, 0.3958, 0.7523, 0.3957, 0.7479, 0.4137, 0.75, 0.6637, 0.75, 0.6214, 0.7514, 0.6205, 0.749, 0.6223, 0.7484, 0.6229, 0.7518, 0.6175, 0.6244, 0.619, 0.8754, 0.6215, 0.8671, 0.6211, 0.6339, 0.6159, 0.8843, 0.6156, 0.8962, 0.625, 0.911, 0.625, 1.0, 0.375, 1.0, 0.375, 0.7744, 0.3803, 0.7594, 0.3858, 0.7552, 0.3958, 0.7523, 0.4137, 0.75, 0.6146, 0.75, 0.6199, 0.751, 0.6214, 0.7514, 0.6229, 0.7518, 0.6243, 0.7525, 0.625, 0.7537, 0.625, 0.8555, 0.6215, 0.8671, 0.619, 0.8754, 0.6211, 0.6339, 0.6215, 0.8671, 0.625, 0.1445, 0.625, 0.6445, 0.375, 0.1445, 0.625, 0.1445, 0.625, 0.2463, 0.375, 0.2463, 0.6199, 0.751, 0.6146, 0.75, 0.8646, 0.5, 0.6182, 0.7495, 0.6243, 0.7525, 0.6229, 0.7518, 0.6223, 0.7484, 0.6237, 0.7477, 0.6214, 0.7514, 0.6199, 0.751, 0.6182, 0.7495, 0.6205, 0.749, 0.6243, 0.7525, 0.6237, 0.7477, 0.375, 0.2463, 0.625, 0.7537, 0.375, 0.5, 0.375, 0.5, 0.375, 0.5, 0.375, 0.5, 0.375, 0.5, 0.375, 0.5, 0.375, 0.5, 0.375, 0.5, 0.375, 0.5, 0.375, 0.5, 0.375, 0.5, 0.375, 0.5, 0.375, 0.5, 0.375, 1.0, 0.375, 1.0, 0.375, 0.5, 0.125, 0.5, 0.375, 0.5, 0.375, 0.5, 0.125, 0.5, 0.375, 0.5, 0.125, 0.5, 0.125, 0.5, 0.375, 0.5, 0.375, 0.5, 0.125, 0.5, 0.125, 0.5, 0.375, 0.5, 0.375, 0.5, 0.125, 0.5, 0.125, 0.5, 0.375, 0.5, 0.375, 0.5, 0.125, 0.5, 0.125, 0.5, 0.375, 0.5, 0.375, 0.5, 0.125, 0.5, 0.125, 0.5, 0.375, 0.5, 0.375, 0.5, 0.125, 0.5, 0.125, 0.5, 0.375, 0.5, 0.375, 0.5, 0.125, 0.5, 0.125, 0.5, 0.375, 0.5, 0.375, 0.5, 0.375, 0.5, 0.375, 0.5, 0.375, 0.5, 0.375, 0.5, 0.375, 0.5, 0.375, 0.5, 0.375, 0.5, 0.625, 0.5, 0.625, 0.5, 0.625, 0.5, 0.5642, 1.0, 0.625, 1.0, 0.625, 1.0, 0.625, 1.0, 0.375, 1.0, 0.375, 1.0, 0.375, 1.0, 0.375, 1.0, 0.375, 1.0, 0.375, 1.0, 0.375, 1.0, 0.375, 1.0, 0.625, 0.5, 0.625, 0.5, 0.625, 0.5, 0.625, 0.5, 0.375, 0.0, 0.625, 0.0, 0.625, 0.0, 0.375, 0.0, 0.625, 1.0, 0.625, 1.0, 0.625, 1.0, 0.625, 1.0])
me_cube_004.materials.append(mat_material_003)
me_cube_004.use_remesh_fix_poles = True
me_cube_004.use_remesh_preserve_attributes = False
me_cube_004.use_mirror_vertex_groups = False
me_cube_004.update()
me_cube_005 = bpy.data.meshes.new('Cube.005')
me_cube_005.from_pydata([(0.2372, 3.096, 0.626), (0.1383, 3.096, 0.626), (0.2372, 2.732, 0.626), (0.1383, 2.731, 0.626), (0.2372, 2.734, 0.5225), (0.2372, 3.094, 0.5729), (0.1383, 3.094, 0.5729), (0.1383, 2.733, 0.5223), (0.2382, 2.747, 0.4392), (0.2362, 3.099, 0.4522), (0.1373, 3.098, 0.5349), (0.1393, 2.745, 0.4402), (0.2371, 2.779, 0.4085), (0.2352, 3.105, 0.4153), (0.1362, 3.104, 0.4978), (0.1382, 2.777, 0.409), (0.2357, 2.829, 0.229), (0.2338, 3.138, 0.4208), (0.1349, 3.137, 0.4218), (0.1368, 2.827, 0.2294), (0.2343, 2.896, 0.1244), (0.2324, 3.174, 0.3592), (0.1334, 3.173, 0.36), (0.1354, 2.894, 0.1244), (0.2318, 3.063, -0.04909), (0.2299, 3.224, 0.2769), (0.131, 3.223, 0.277), (0.1329, 3.061, -0.04995), (0.2266, 3.276, -0.1207), (0.2313, 3.358, 0.2335), (0.1325, 3.355, 0.2356), (0.1277, 3.272, -0.1198), (0.2216, 3.406, -0.1511), (0.2263, 3.523, 0.2032), (0.1275, 3.52, 0.2052), (0.1227, 3.403, -0.1501), (0.2222, 3.452, -0.09882), (0.1235, 3.451, -0.09882), (0.1231, 3.428, -0.1188), (0.2219, 3.428, -0.1172)], [], [(1, 0, 5, 6), (10, 9, 13, 14), (6, 5, 9, 10), (8, 11, 15, 12), (16, 19, 23, 20), (12, 15, 19, 16), (14, 13, 17, 18), (6, 10, 14, 18, 22, 26, 30, 34, 37, 38, 35, 31, 27, 23, 19, 15, 11, 7, 3, 1), (18, 17, 21, 22), (39, 38, 37, 36), (20, 23, 27, 24), (22, 21, 25, 26), (28, 31, 35, 32), (4, 8, 12, 16, 20, 24, 28, 32, 39, 36, 33, 29, 25, 21, 17, 13, 9, 5, 0, 2), (24, 27, 31, 28), (26, 25, 29, 30), (32, 35, 38, 39), (30, 29, 33, 34), (36, 37, 34, 33)])
_uv = me_cube_005.uv_layers.new(name='UVMap')
_uv.uv.foreach_set('vector', [0.125, 0.5, 0.375, 0.5, 0.375, 0.5, 0.125, 0.5, 0.125, 0.5, 0.375, 0.5, 0.375, 0.5, 0.125, 0.5, 0.125, 0.5, 0.375, 0.5, 0.375, 0.5, 0.125, 0.5, 0.375, 0.5, 0.125, 0.5, 0.125, 0.5, 0.375, 0.5, 0.375, 0.5, 0.125, 0.5, 0.125, 0.5, 0.375, 0.5, 0.375, 0.5, 0.125, 0.5, 0.125, 0.5, 0.375, 0.5, 0.125, 0.5, 0.375, 0.5, 0.375, 0.5, 0.125, 0.5, 0.375, 1.0, 0.375, 1.0, 0.375, 1.0, 0.375, 1.0, 0.375, 1.0, 0.375, 1.0, 0.375, 1.0, 0.375, 1.0, 0.375, 1.0, 0.375, 1.0, 0.375, 1.0, 0.375, 1.0, 0.375, 1.0, 0.375, 1.0, 0.375, 1.0, 0.375, 1.0, 0.375, 1.0, 0.375, 1.0, 0.375, 1.0, 0.375, 1.0, 0.125, 0.5, 0.375, 0.5, 0.375, 0.5, 0.125, 0.5, 0.375, 0.5, 0.125, 0.5, 0.125, 0.5, 0.375, 0.5, 0.375, 0.5, 0.125, 0.5, 0.125, 0.5, 0.375, 0.5, 0.125, 0.5, 0.375, 0.5, 0.375, 0.5, 0.125, 0.5, 0.375, 0.5, 0.125, 0.5, 0.125, 0.5, 0.375, 0.5, 0.375, 0.5, 0.375, 0.5, 0.375, 0.5, 0.375, 0.5, 0.375, 0.5, 0.375, 0.5, 0.375, 0.5, 0.375, 0.5, 0.375, 0.5, 0.375, 0.5, 0.375, 0.5, 0.375, 0.5, 0.375, 0.5, 0.375, 0.5, 0.375, 0.5, 0.375, 0.5, 0.375, 0.5, 0.375, 0.5, 0.375, 0.5, 0.375, 0.5, 0.375, 0.5, 0.125, 0.5, 0.125, 0.5, 0.375, 0.5, 0.125, 0.5, 0.375, 0.5, 0.375, 0.5, 0.125, 0.5, 0.375, 0.5, 0.125, 0.5, 0.125, 0.5, 0.375, 0.5, 0.125, 0.5, 0.375, 0.5, 0.375, 0.5, 0.125, 0.5, 0.375, 0.5, 0.125, 0.5, 0.125, 0.5, 0.375, 0.5])
me_cube_005.materials.append(mat_material_004)
me_cube_005.use_remesh_fix_poles = True
me_cube_005.use_remesh_preserve_attributes = False
me_cube_005.use_mirror_vertex_groups = False
me_cube_005.update()

# ---- objects
ob_ak47_princ = bpy.data.objects.new('ak47-Princ', me_cube_001)
ob_ak___partie_acier_gris = bpy.data.objects.new('ak - partie acier gris', me_cube_003)
ob_ak47_cross_maron = bpy.data.objects.new('ak47-cross maron', me_cube_004)
ob_ak47_chargeur = bpy.data.objects.new('ak47-chargeur', me_cube_005)

# ---- transforms, parenting, visibility, modifiers, constraints
ob_ak47_princ.parent = ob_ak47_cross_maron
ob_ak47_princ.matrix_parent_inverse = Matrix(((1.0, -0.0, 0.0, -0.0), (-0.0, 1.0, -0.0, 0.0), (0.0, -0.0, 1.0, -4.754), (-0.0, 0.0, -0.0, 1.0)))
ob_ak47_princ.location = (0.0, 0.0, 4.754)
ob_ak47_princ.lineart.crease_threshold = 0.0
ob_ak___partie_acier_gris.parent = ob_ak47_cross_maron
ob_ak___partie_acier_gris.matrix_parent_inverse = Matrix(((1.0, -0.0, 0.0, -0.0), (-0.0, 1.0, -0.0, 0.0), (0.0, -0.0, 1.0, -4.754), (-0.0, 0.0, -0.0, 1.0)))
ob_ak___partie_acier_gris.location = (0.0, 0.0, 4.754)
ob_ak___partie_acier_gris.lineart.crease_threshold = 0.0
ob_ak47_cross_maron.location = (0.0, 0.0, 4.754)
ob_ak47_cross_maron.lineart.crease_threshold = 0.0
ob_ak47_chargeur.parent = ob_ak47_cross_maron
ob_ak47_chargeur.matrix_parent_inverse = Matrix(((1.0, -0.0, 0.0, -0.0), (-0.0, 1.0, -0.0, 0.0), (0.0, -0.0, 1.0, -4.754), (-0.0, 0.0, -0.0, 1.0)))
ob_ak47_chargeur.location = (0.0, 0.0, 4.754)
ob_ak47_chargeur.lineart.crease_threshold = 0.0

# ---- collection membership
col_collection.objects.link(ob_ak47_princ)
col_collection.objects.link(ob_ak___partie_acier_gris)
col_collection.objects.link(ob_ak47_cross_maron)
col_collection.objects.link(ob_ak47_chargeur)

# ---- scene / render settings (as saved in the file)
scene.frame_start = 1; scene.frame_end = 250; scene.frame_set(24)
scene.render.engine = 'BLENDER_EEVEE_NEXT'
scene.cycles.use_denoising = False
scene.cycles.samples = 128
scene.cycles.sampling_pattern = 'TABULATED_SOBOL'
scene.cycles.use_adaptive_sampling = False
scene.cycles.use_light_tree = False
scene.view_settings.view_transform = 'Filmic'
bpy.context.view_layer.update()

# ---- added for rendering (the .blend has no active camera and no usable light): camera, sun
cam_auto = bpy.data.cameras.new('AutoCamera')
cam_auto.lens = 50.0
cam_auto.sensor_width = 36.0
cam_auto.clip_end = 1000.0
ob_auto_camera = bpy.data.objects.new('AutoCamera', cam_auto)
scene.collection.objects.link(ob_auto_camera)
ob_auto_camera.location = (4.23947, -2.00257, 8.53397)
ob_auto_camera.rotation_euler = (1.09748, -7.21219e-08, 0.694738)
scene.camera = ob_auto_camera
light_auto_sun = bpy.data.lights.new('AutoSun', 'SUN')
light_auto_sun.energy = 3.0
light_auto_sun.angle = 0.0523599
ob_auto_sun = bpy.data.objects.new('AutoSun', light_auto_sun)
scene.collection.objects.link(ob_auto_sun)
ob_auto_sun.rotation_euler = (0.872665, 0.174533, 0.523599)
bpy.context.view_layer.update()
